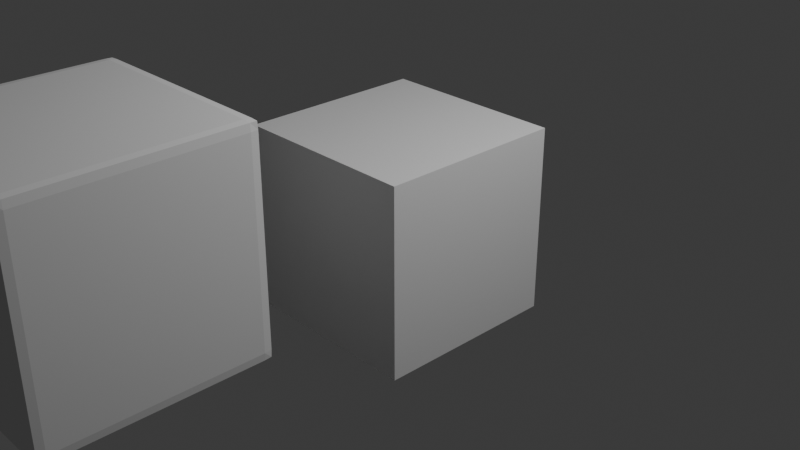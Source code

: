 # Source: blender_scene.blend  (saved by Blender 5.0.119; exported with 4.5.12 LTS)
import bpy
from mathutils import Matrix  # noqa: F401  (used for matrix-valued properties, if any)

bpy.ops.wm.read_factory_settings(use_empty=True)
scene = bpy.context.scene
scene.name = 'Scene'

# ---- collections
col_collection = bpy.data.collections.new('Collection'); scene.collection.children.link(col_collection)

# ---- materials (node trees are filled in below, after node groups)
mat_material = bpy.data.materials.new('Material')
mat_material.alpha_threshold = 0.0
mat_material.use_backface_culling_lightprobe_volume = False
mat_material.roughness = 0.5
mat_material.line_color = (0.0, 0.0, 0.0, 1.0)

# ---- node groups
ng_geometry_nodes = bpy.data.node_groups.new('Geometry Nodes', 'GeometryNodeTree')
_s = ng_geometry_nodes.interface.new_socket(name='Geometry', in_out='OUTPUT', socket_type='NodeSocketGeometry')
_s = ng_geometry_nodes.interface.new_socket(name='Geometry', in_out='INPUT', socket_type='NodeSocketGeometry')
ng_geometry_nodes.is_modifier = True
_N = ng_geometry_nodes.nodes; _L = ng_geometry_nodes.links
n0 = _N.new('NodeGroupInput'); n0.name = 'Group Input'; n0.location = (-340, 0)
n1 = _N.new('NodeGroupOutput'); n1.name = 'Group Output'; n1.location = (200, 0)
_L.new(n0.outputs[0], n1.inputs[0])
n1.is_active_output = True

# ---- material node trees
mat_material.use_nodes = True; mat_material.node_tree.nodes.clear()
_N = mat_material.node_tree.nodes; _L = mat_material.node_tree.links
n0 = _N.new('ShaderNodeOutputMaterial'); n0.name = 'Material Output'; n0.location = (200, 100)
n1 = _N.new('ShaderNodeBsdfPrincipled'); n1.name = 'Principled BSDF'; n1.location = (-200, 100)
_L.new(n1.outputs[0], n0.inputs[0])
n0.is_active_output = True

# ---- world
world_world = bpy.data.worlds.new('World'); scene.world = world_world
world_world.use_nodes = True; world_world.node_tree.nodes.clear()
_N = world_world.node_tree.nodes; _L = world_world.node_tree.links
n0 = _N.new('ShaderNodeOutputWorld'); n0.name = 'World Output'; n0.location = (200, 100)
n1 = _N.new('ShaderNodeBackground'); n1.name = 'Background'; n1.location = (-200, 100)
n1.inputs[0].default_value = (0.05088, 0.05088, 0.05088, 1.0)
_L.new(n1.outputs[0], n0.inputs[0])
n0.is_active_output = True
world_world.color = (0.05088, 0.05088, 0.05088)
world_world.sun_shadow_jitter_overblur = 0.0

# ---- cameras
cam_camera = bpy.data.cameras.new('Camera')
cam_camera.clip_end = 100.0
cam_camera.ortho_scale = 7.314

# ---- lights
light_light = bpy.data.lights.new('Light', 'POINT')
light_light.energy = 1000.0
light_light.shadow_soft_size = 0.1

# ---- meshes
me_cube = bpy.data.meshes.new('Cube')
me_cube.from_pydata([(1.0, 1.0, 1.0), (1.0, 1.0, -1.0), (1.0, -1.0, 1.0), (1.0, -1.0, -1.0), (-1.0, 1.0, 1.0), (-1.0, 1.0, -1.0), (-1.0, -1.0, 1.0), (-1.0, -1.0, -1.0)], [], [(0, 4, 6, 2), (3, 2, 6, 7), (7, 6, 4, 5), (5, 1, 3, 7), (1, 0, 2, 3), (5, 4, 0, 1)])
_uv = me_cube.uv_layers.new(name='UVMap')
_uv.uv.foreach_set('vector', [0.625, 0.5, 0.875, 0.5, 0.875, 0.75, 0.625, 0.75, 0.375, 0.75, 0.625, 0.75, 0.625, 1.0, 0.375, 1.0, 0.375, 0.0, 0.625, 0.0, 0.625, 0.25, 0.375, 0.25, 0.125, 0.5, 0.375, 0.5, 0.375, 0.75, 0.125, 0.75, 0.375, 0.5, 0.625, 0.5, 0.625, 0.75, 0.375, 0.75, 0.375, 0.25, 0.625, 0.25, 0.625, 0.5, 0.375, 0.5])
me_cube.materials.append(mat_material)
me_cube.use_mirror_vertex_groups = False
me_cube.update()
me_cube_001 = bpy.data.meshes.new('Cube.001')
me_cube_001.from_pydata([], [], [])
me_cube_001.update()
me_cube_002 = bpy.data.meshes.new('Cube.002')
me_cube_002.from_pydata([], [], [])
me_cube_002.update()
me_cube_003 = bpy.data.meshes.new('Cube.003')
me_cube_003.from_pydata([(-0.9893, -0.9893, -0.9893), (-0.992, -0.992, -0.9225), (-0.992, -0.992, -0.7995), (-0.992, -0.992, -0.6765), (-0.992, -0.992, -0.5535), (-0.992, -0.992, -0.4305), (-0.992, -0.992, -0.3075), (-0.992, -0.992, -0.1845), (-0.992, -0.992, -0.0615), (-0.992, -0.9225, -0.992), (-0.992, -0.7995, -0.992), (-0.992, -0.6765, -0.992), (-0.992, -0.5535, -0.992), (-0.992, -0.4305, -0.992), (-0.992, -0.3075, -0.992), (-0.992, -0.1845, -0.992), (-0.992, -0.0615, -0.992), (-1.0, -0.9225, -0.9225), (-1.0, -0.9225, -0.7995), (-1.0, -0.9225, -0.6765), (-1.0, -0.9225, -0.5535), (-1.0, -0.9225, -0.4305), (-1.0, -0.9225, -0.3075), (-1.0, -0.9225, -0.1845), (-1.0, -0.9225, -0.0615), (-1.0, -0.7995, -0.9225), (-1.0, -0.7995, -0.7995), (-1.0, -0.7995, -0.6765), (-1.0, -0.7995, -0.5535), (-1.0, -0.7995, -0.4305), (-1.0, -0.7995, -0.3075), (-1.0, -0.7995, -0.1845), (-1.0, -0.7995, -0.0615), (-1.0, -0.6765, -0.9225), (-1.0, -0.6765, -0.7995), (-1.0, -0.6765, -0.6765), (-1.0, -0.6765, -0.5535), (-1.0, -0.6765, -0.4305), (-1.0, -0.6765, -0.3075), (-1.0, -0.6765, -0.1845), (-1.0, -0.6765, -0.0615), (-1.0, -0.5535, -0.9225), (-1.0, -0.5535, -0.7995), (-1.0, -0.5535, -0.6765), (-1.0, -0.5535, -0.5535), (-1.0, -0.5535, -0.4305), (-1.0, -0.5535, -0.3075), (-1.0, -0.5535, -0.1845), (-1.0, -0.5535, -0.0615), (-1.0, -0.4305, -0.9225), (-1.0, -0.4305, -0.7995), (-1.0, -0.4305, -0.6765), (-1.0, -0.4305, -0.5535), (-1.0, -0.4305, -0.4305), (-1.0, -0.4305, -0.3075), (-1.0, -0.4305, -0.1845), (-1.0, -0.4305, -0.0615), (-1.0, -0.3075, -0.9225), (-1.0, -0.3075, -0.7995), (-1.0, -0.3075, -0.6765), (-1.0, -0.3075, -0.5535), (-1.0, -0.3075, -0.4305), (-1.0, -0.3075, -0.3075), (-1.0, -0.3075, -0.1845), (-1.0, -0.3075, -0.0615), (-1.0, -0.1845, -0.9225), (-1.0, -0.1845, -0.7995), (-1.0, -0.1845, -0.6765), (-1.0, -0.1845, -0.5535), (-1.0, -0.1845, -0.4305), (-1.0, -0.1845, -0.3075), (-1.0, -0.1845, -0.1845), (-1.0, -0.1845, -0.0615), (-1.0, -0.0615, -0.9225), (-1.0, -0.0615, -0.7995), (-1.0, -0.0615, -0.6765), (-1.0, -0.0615, -0.5535), (-1.0, -0.0615, -0.4305), (-1.0, -0.0615, -0.3075), (-1.0, -0.0615, -0.1845), (-1.0, -0.0615, -0.0615), (-0.9225, -0.992, -0.992), (-0.7995, -0.992, -0.992), (-0.6765, -0.992, -0.992), (-0.5535, -0.992, -0.992), (-0.4305, -0.992, -0.992), (-0.3075, -0.992, -0.992), (-0.1845, -0.992, -0.992), (-0.0615, -0.992, -0.992), (-0.9225, -1.0, -0.9225), (-0.9225, -1.0, -0.7995), (-0.9225, -1.0, -0.6765), (-0.9225, -1.0, -0.5535), (-0.9225, -1.0, -0.4305), (-0.9225, -1.0, -0.3075), (-0.9225, -1.0, -0.1845), (-0.9225, -1.0, -0.0615), (-0.7995, -1.0, -0.9225), (-0.7995, -1.0, -0.7995), (-0.7995, -1.0, -0.6765), (-0.7995, -1.0, -0.5535), (-0.7995, -1.0, -0.4305), (-0.7995, -1.0, -0.3075), (-0.7995, -1.0, -0.1845), (-0.7995, -1.0, -0.0615), (-0.6765, -1.0, -0.9225), (-0.6765, -1.0, -0.7995), (-0.6765, -1.0, -0.6765), (-0.6765, -1.0, -0.5535), (-0.6765, -1.0, -0.4305), (-0.6765, -1.0, -0.3075), (-0.6765, -1.0, -0.1845), (-0.6765, -1.0, -0.0615), (-0.5535, -1.0, -0.9225), (-0.5535, -1.0, -0.7995), (-0.5535, -1.0, -0.6765), (-0.5535, -1.0, -0.5535), (-0.5535, -1.0, -0.4305), (-0.5535, -1.0, -0.3075), (-0.5535, -1.0, -0.1845), (-0.5535, -1.0, -0.0615), (-0.4305, -1.0, -0.9225), (-0.4305, -1.0, -0.7995), (-0.4305, -1.0, -0.6765), (-0.4305, -1.0, -0.5535), (-0.4305, -1.0, -0.4305), (-0.4305, -1.0, -0.3075), (-0.4305, -1.0, -0.1845), (-0.4305, -1.0, -0.0615), (-0.3075, -1.0, -0.9225), (-0.3075, -1.0, -0.7995), (-0.3075, -1.0, -0.6765), (-0.3075, -1.0, -0.5535), (-0.3075, -1.0, -0.4305), (-0.3075, -1.0, -0.3075), (-0.3075, -1.0, -0.1845), (-0.3075, -1.0, -0.0615), (-0.1845, -1.0, -0.9225), (-0.1845, -1.0, -0.7995), (-0.1845, -1.0, -0.6765), (-0.1845, -1.0, -0.5535), (-0.1845, -1.0, -0.4305), (-0.1845, -1.0, -0.3075), (-0.1845, -1.0, -0.1845), (-0.1845, -1.0, -0.0615), (-0.0615, -1.0, -0.9225), (-0.0615, -1.0, -0.7995), (-0.0615, -1.0, -0.6765), (-0.0615, -1.0, -0.5535), (-0.0615, -1.0, -0.4305), (-0.0615, -1.0, -0.3075), (-0.0615, -1.0, -0.1845), (-0.0615, -1.0, -0.0615), (-0.9225, -0.9225, -1.0), (-0.9225, -0.7995, -1.0), (-0.9225, -0.6765, -1.0), (-0.9225, -0.5535, -1.0), (-0.9225, -0.4305, -1.0), (-0.9225, -0.3075, -1.0), (-0.9225, -0.1845, -1.0), (-0.9225, -0.0615, -1.0), (-0.7995, -0.9225, -1.0), (-0.7995, -0.7995, -1.0), (-0.7995, -0.6765, -1.0), (-0.7995, -0.5535, -1.0), (-0.7995, -0.4305, -1.0), (-0.7995, -0.3075, -1.0), (-0.7995, -0.1845, -1.0), (-0.7995, -0.0615, -1.0), (-0.6765, -0.9225, -1.0), (-0.6765, -0.7995, -1.0), (-0.6765, -0.6765, -1.0), (-0.6765, -0.5535, -1.0), (-0.6765, -0.4305, -1.0), (-0.6765, -0.3075, -1.0), (-0.6765, -0.1845, -1.0), (-0.6765, -0.0615, -1.0), (-0.5535, -0.9225, -1.0), (-0.5535, -0.7995, -1.0), (-0.5535, -0.6765, -1.0), (-0.5535, -0.5535, -1.0), (-0.5535, -0.4305, -1.0), (-0.5535, -0.3075, -1.0), (-0.5535, -0.1845, -1.0), (-0.5535, -0.0615, -1.0), (-0.4305, -0.9225, -1.0), (-0.4305, -0.7995, -1.0), (-0.4305, -0.6765, -1.0), (-0.4305, -0.5535, -1.0), (-0.4305, -0.4305, -1.0), (-0.4305, -0.3075, -1.0), (-0.4305, -0.1845, -1.0), (-0.4305, -0.0615, -1.0), (-0.3075, -0.9225, -1.0), (-0.3075, -0.7995, -1.0), (-0.3075, -0.6765, -1.0), (-0.3075, -0.5535, -1.0), (-0.3075, -0.4305, -1.0), (-0.3075, -0.3075, -1.0), (-0.3075, -0.1845, -1.0), (-0.3075, -0.0615, -1.0), (-0.1845, -0.9225, -1.0), (-0.1845, -0.7995, -1.0), (-0.1845, -0.6765, -1.0), (-0.1845, -0.5535, -1.0), (-0.1845, -0.4305, -1.0), (-0.1845, -0.3075, -1.0), (-0.1845, -0.1845, -1.0), (-0.1845, -0.0615, -1.0), (-0.0615, -0.9225, -1.0), (-0.0615, -0.7995, -1.0), (-0.0615, -0.6765, -1.0), (-0.0615, -0.5535, -1.0), (-0.0615, -0.4305, -1.0), (-0.0615, -0.3075, -1.0), (-0.0615, -0.1845, -1.0), (-0.0615, -0.0615, -1.0), (-0.992, -0.992, 0.0615), (-0.992, -0.992, 0.1845), (-0.992, -0.992, 0.3075), (-0.992, -0.992, 0.4305), (-0.992, -0.992, 0.5535), (-0.992, -0.992, 0.6765), (-0.992, -0.992, 0.7995), (-0.992, -0.992, 0.9225), (-0.9893, -0.9893, 0.9893), (-1.0, -0.9225, 0.0615), (-1.0, -0.9225, 0.1845), (-1.0, -0.9225, 0.3075), (-1.0, -0.9225, 0.4305), (-1.0, -0.9225, 0.5535), (-1.0, -0.9225, 0.6765), (-1.0, -0.9225, 0.7995), (-1.0, -0.9225, 0.9225), (-1.0, -0.7995, 0.0615), (-1.0, -0.7995, 0.1845), (-1.0, -0.7995, 0.3075), (-1.0, -0.7995, 0.4305), (-1.0, -0.7995, 0.5535), (-1.0, -0.7995, 0.6765), (-1.0, -0.7995, 0.7995), (-1.0, -0.7995, 0.9225), (-1.0, -0.6765, 0.0615), (-1.0, -0.6765, 0.1845), (-1.0, -0.6765, 0.3075), (-1.0, -0.6765, 0.4305), (-1.0, -0.6765, 0.5535), (-1.0, -0.6765, 0.6765), (-1.0, -0.6765, 0.7995), (-1.0, -0.6765, 0.9225), (-1.0, -0.5535, 0.0615), (-1.0, -0.5535, 0.1845), (-1.0, -0.5535, 0.3075), (-1.0, -0.5535, 0.4305), (-1.0, -0.5535, 0.5535), (-1.0, -0.5535, 0.6765), (-1.0, -0.5535, 0.7995), (-1.0, -0.5535, 0.9225), (-1.0, -0.4305, 0.0615), (-1.0, -0.4305, 0.1845), (-1.0, -0.4305, 0.3075), (-1.0, -0.4305, 0.4305), (-1.0, -0.4305, 0.5535), (-1.0, -0.4305, 0.6765), (-1.0, -0.4305, 0.7995), (-1.0, -0.4305, 0.9225), (-1.0, -0.3075, 0.0615), (-1.0, -0.3075, 0.1845), (-1.0, -0.3075, 0.3075), (-1.0, -0.3075, 0.4305), (-1.0, -0.3075, 0.5535), (-1.0, -0.3075, 0.6765), (-1.0, -0.3075, 0.7995), (-1.0, -0.3075, 0.9225), (-1.0, -0.1845, 0.0615), (-1.0, -0.1845, 0.1845), (-1.0, -0.1845, 0.3075), (-1.0, -0.1845, 0.4305), (-1.0, -0.1845, 0.5535), (-1.0, -0.1845, 0.6765), (-1.0, -0.1845, 0.7995), (-1.0, -0.1845, 0.9225), (-1.0, -0.0615, 0.0615), (-1.0, -0.0615, 0.1845), (-1.0, -0.0615, 0.3075), (-1.0, -0.0615, 0.4305), (-1.0, -0.0615, 0.5535), (-1.0, -0.0615, 0.6765), (-1.0, -0.0615, 0.7995), (-1.0, -0.0615, 0.9225), (-0.992, -0.9225, 0.992), (-0.992, -0.7995, 0.992), (-0.992, -0.6765, 0.992), (-0.992, -0.5535, 0.992), (-0.992, -0.4305, 0.992), (-0.992, -0.3075, 0.992), (-0.992, -0.1845, 0.992), (-0.992, -0.0615, 0.992), (-0.9225, -1.0, 0.0615), (-0.9225, -1.0, 0.1845), (-0.9225, -1.0, 0.3075), (-0.9225, -1.0, 0.4305), (-0.9225, -1.0, 0.5535), (-0.9225, -1.0, 0.6765), (-0.9225, -1.0, 0.7995), (-0.9225, -1.0, 0.9225), (-0.7995, -1.0, 0.0615), (-0.7995, -1.0, 0.1845), (-0.7995, -1.0, 0.3075), (-0.7995, -1.0, 0.4305), (-0.7995, -1.0, 0.5535), (-0.7995, -1.0, 0.6765), (-0.7995, -1.0, 0.7995), (-0.7995, -1.0, 0.9225), (-0.6765, -1.0, 0.0615), (-0.6765, -1.0, 0.1845), (-0.6765, -1.0, 0.3075), (-0.6765, -1.0, 0.4305), (-0.6765, -1.0, 0.5535), (-0.6765, -1.0, 0.6765), (-0.6765, -1.0, 0.7995), (-0.6765, -1.0, 0.9225), (-0.5535, -1.0, 0.0615), (-0.5535, -1.0, 0.1845), (-0.5535, -1.0, 0.3075), (-0.5535, -1.0, 0.4305), (-0.5535, -1.0, 0.5535), (-0.5535, -1.0, 0.6765), (-0.5535, -1.0, 0.7995), (-0.5535, -1.0, 0.9225), (-0.4305, -1.0, 0.0615), (-0.4305, -1.0, 0.1845), (-0.4305, -1.0, 0.3075), (-0.4305, -1.0, 0.4305), (-0.4305, -1.0, 0.5535), (-0.4305, -1.0, 0.6765), (-0.4305, -1.0, 0.7995), (-0.4305, -1.0, 0.9225), (-0.3075, -1.0, 0.0615), (-0.3075, -1.0, 0.1845), (-0.3075, -1.0, 0.3075), (-0.3075, -1.0, 0.4305), (-0.3075, -1.0, 0.5535), (-0.3075, -1.0, 0.6765), (-0.3075, -1.0, 0.7995), (-0.3075, -1.0, 0.9225), (-0.1845, -1.0, 0.0615), (-0.1845, -1.0, 0.1845), (-0.1845, -1.0, 0.3075), (-0.1845, -1.0, 0.4305), (-0.1845, -1.0, 0.5535), (-0.1845, -1.0, 0.6765), (-0.1845, -1.0, 0.7995), (-0.1845, -1.0, 0.9225), (-0.0615, -1.0, 0.0615), (-0.0615, -1.0, 0.1845), (-0.0615, -1.0, 0.3075), (-0.0615, -1.0, 0.4305), (-0.0615, -1.0, 0.5535), (-0.0615, -1.0, 0.6765), (-0.0615, -1.0, 0.7995), (-0.0615, -1.0, 0.9225), (-0.9225, -0.992, 0.992), (-0.7995, -0.992, 0.992), (-0.6765, -0.992, 0.992), (-0.5535, -0.992, 0.992), (-0.4305, -0.992, 0.992), (-0.3075, -0.992, 0.992), (-0.1845, -0.992, 0.992), (-0.0615, -0.992, 0.992), (-0.9225, -0.9225, 1.0), (-0.9225, -0.7995, 1.0), (-0.9225, -0.6765, 1.0), (-0.9225, -0.5535, 1.0), (-0.9225, -0.4305, 1.0), (-0.9225, -0.3075, 1.0), (-0.9225, -0.1845, 1.0), (-0.9225, -0.0615, 1.0), (-0.7995, -0.9225, 1.0), (-0.7995, -0.7995, 1.0), (-0.7995, -0.6765, 1.0), (-0.7995, -0.5535, 1.0), (-0.7995, -0.4305, 1.0), (-0.7995, -0.3075, 1.0), (-0.7995, -0.1845, 1.0), (-0.7995, -0.0615, 1.0), (-0.6765, -0.9225, 1.0), (-0.6765, -0.7995, 1.0), (-0.6765, -0.6765, 1.0), (-0.6765, -0.5535, 1.0), (-0.6765, -0.4305, 1.0), (-0.6765, -0.3075, 1.0), (-0.6765, -0.1845, 1.0), (-0.6765, -0.0615, 1.0), (-0.5535, -0.9225, 1.0), (-0.5535, -0.7995, 1.0), (-0.5535, -0.6765, 1.0), (-0.5535, -0.5535, 1.0), (-0.5535, -0.4305, 1.0), (-0.5535, -0.3075, 1.0), (-0.5535, -0.1845, 1.0), (-0.5535, -0.0615, 1.0), (-0.4305, -0.9225, 1.0), (-0.4305, -0.7995, 1.0), (-0.4305, -0.6765, 1.0), (-0.4305, -0.5535, 1.0), (-0.4305, -0.4305, 1.0), (-0.4305, -0.3075, 1.0), (-0.4305, -0.1845, 1.0), (-0.4305, -0.0615, 1.0), (-0.3075, -0.9225, 1.0), (-0.3075, -0.7995, 1.0), (-0.3075, -0.6765, 1.0), (-0.3075, -0.5535, 1.0), (-0.3075, -0.4305, 1.0), (-0.3075, -0.3075, 1.0), (-0.3075, -0.1845, 1.0), (-0.3075, -0.0615, 1.0), (-0.1845, -0.9225, 1.0), (-0.1845, -0.7995, 1.0), (-0.1845, -0.6765, 1.0), (-0.1845, -0.5535, 1.0), (-0.1845, -0.4305, 1.0), (-0.1845, -0.3075, 1.0), (-0.1845, -0.1845, 1.0), (-0.1845, -0.0615, 1.0), (-0.0615, -0.9225, 1.0), (-0.0615, -0.7995, 1.0), (-0.0615, -0.6765, 1.0), (-0.0615, -0.5535, 1.0), (-0.0615, -0.4305, 1.0), (-0.0615, -0.3075, 1.0), (-0.0615, -0.1845, 1.0), (-0.0615, -0.0615, 1.0), (-0.992, 0.0615, -0.992), (-0.992, 0.1845, -0.992), (-0.992, 0.3075, -0.992), (-0.992, 0.4305, -0.992), (-0.992, 0.5535, -0.992), (-0.992, 0.6765, -0.992), (-0.992, 0.7995, -0.992), (-0.992, 0.9225, -0.992), (-1.0, 0.0615, -0.9225), (-1.0, 0.0615, -0.7995), (-1.0, 0.0615, -0.6765), (-1.0, 0.0615, -0.5535), (-1.0, 0.0615, -0.4305), (-1.0, 0.0615, -0.3075), (-1.0, 0.0615, -0.1845), (-1.0, 0.0615, -0.0615), (-1.0, 0.1845, -0.9225), (-1.0, 0.1845, -0.7995), (-1.0, 0.1845, -0.6765), (-1.0, 0.1845, -0.5535), (-1.0, 0.1845, -0.4305), (-1.0, 0.1845, -0.3075), (-1.0, 0.1845, -0.1845), (-1.0, 0.1845, -0.0615), (-1.0, 0.3075, -0.9225), (-1.0, 0.3075, -0.7995), (-1.0, 0.3075, -0.6765), (-1.0, 0.3075, -0.5535), (-1.0, 0.3075, -0.4305), (-1.0, 0.3075, -0.3075), (-1.0, 0.3075, -0.1845), (-1.0, 0.3075, -0.0615), (-1.0, 0.4305, -0.9225), (-1.0, 0.4305, -0.7995), (-1.0, 0.4305, -0.6765), (-1.0, 0.4305, -0.5535), (-1.0, 0.4305, -0.4305), (-1.0, 0.4305, -0.3075), (-1.0, 0.4305, -0.1845), (-1.0, 0.4305, -0.0615), (-1.0, 0.5535, -0.9225), (-1.0, 0.5535, -0.7995), (-1.0, 0.5535, -0.6765), (-1.0, 0.5535, -0.5535), (-1.0, 0.5535, -0.4305), (-1.0, 0.5535, -0.3075), (-1.0, 0.5535, -0.1845), (-1.0, 0.5535, -0.0615), (-1.0, 0.6765, -0.9225), (-1.0, 0.6765, -0.7995), (-1.0, 0.6765, -0.6765), (-1.0, 0.6765, -0.5535), (-1.0, 0.6765, -0.4305), (-1.0, 0.6765, -0.3075), (-1.0, 0.6765, -0.1845), (-1.0, 0.6765, -0.0615), (-1.0, 0.7995, -0.9225), (-1.0, 0.7995, -0.7995), (-1.0, 0.7995, -0.6765), (-1.0, 0.7995, -0.5535), (-1.0, 0.7995, -0.4305), (-1.0, 0.7995, -0.3075), (-1.0, 0.7995, -0.1845), (-1.0, 0.7995, -0.0615), (-1.0, 0.9225, -0.9225), (-1.0, 0.9225, -0.7995), (-1.0, 0.9225, -0.6765), (-1.0, 0.9225, -0.5535), (-1.0, 0.9225, -0.4305), (-1.0, 0.9225, -0.3075), (-1.0, 0.9225, -0.1845), (-1.0, 0.9225, -0.0615), (-0.9893, 0.9893, -0.9893), (-0.992, 0.992, -0.9225), (-0.992, 0.992, -0.7995), (-0.992, 0.992, -0.6765), (-0.992, 0.992, -0.5535), (-0.992, 0.992, -0.4305), (-0.992, 0.992, -0.3075), (-0.992, 0.992, -0.1845), (-0.992, 0.992, -0.0615), (-0.9225, 0.0615, -1.0), (-0.9225, 0.1845, -1.0), (-0.9225, 0.3075, -1.0), (-0.9225, 0.4305, -1.0), (-0.9225, 0.5535, -1.0), (-0.9225, 0.6765, -1.0), (-0.9225, 0.7995, -1.0), (-0.9225, 0.9225, -1.0), (-0.7995, 0.0615, -1.0), (-0.7995, 0.1845, -1.0), (-0.7995, 0.3075, -1.0), (-0.7995, 0.4305, -1.0), (-0.7995, 0.5535, -1.0), (-0.7995, 0.6765, -1.0), (-0.7995, 0.7995, -1.0), (-0.7995, 0.9225, -1.0), (-0.6765, 0.0615, -1.0), (-0.6765, 0.1845, -1.0), (-0.6765, 0.3075, -1.0), (-0.6765, 0.4305, -1.0), (-0.6765, 0.5535, -1.0), (-0.6765, 0.6765, -1.0), (-0.6765, 0.7995, -1.0), (-0.6765, 0.9225, -1.0), (-0.5535, 0.0615, -1.0), (-0.5535, 0.1845, -1.0), (-0.5535, 0.3075, -1.0), (-0.5535, 0.4305, -1.0), (-0.5535, 0.5535, -1.0), (-0.5535, 0.6765, -1.0), (-0.5535, 0.7995, -1.0), (-0.5535, 0.9225, -1.0), (-0.4305, 0.0615, -1.0), (-0.4305, 0.1845, -1.0), (-0.4305, 0.3075, -1.0), (-0.4305, 0.4305, -1.0), (-0.4305, 0.5535, -1.0), (-0.4305, 0.6765, -1.0), (-0.4305, 0.7995, -1.0), (-0.4305, 0.9225, -1.0), (-0.3075, 0.0615, -1.0), (-0.3075, 0.1845, -1.0), (-0.3075, 0.3075, -1.0), (-0.3075, 0.4305, -1.0), (-0.3075, 0.5535, -1.0), (-0.3075, 0.6765, -1.0), (-0.3075, 0.7995, -1.0), (-0.3075, 0.9225, -1.0), (-0.1845, 0.0615, -1.0), (-0.1845, 0.1845, -1.0), (-0.1845, 0.3075, -1.0), (-0.1845, 0.4305, -1.0), (-0.1845, 0.5535, -1.0), (-0.1845, 0.6765, -1.0), (-0.1845, 0.7995, -1.0), (-0.1845, 0.9225, -1.0), (-0.0615, 0.0615, -1.0), (-0.0615, 0.1845, -1.0), (-0.0615, 0.3075, -1.0), (-0.0615, 0.4305, -1.0), (-0.0615, 0.5535, -1.0), (-0.0615, 0.6765, -1.0), (-0.0615, 0.7995, -1.0), (-0.0615, 0.9225, -1.0), (-0.9225, 0.992, -0.992), (-0.7995, 0.992, -0.992), (-0.6765, 0.992, -0.992), (-0.5535, 0.992, -0.992), (-0.4305, 0.992, -0.992), (-0.3075, 0.992, -0.992), (-0.1845, 0.992, -0.992), (-0.0615, 0.992, -0.992), (-0.9225, 1.0, -0.9225), (-0.9225, 1.0, -0.7995), (-0.9225, 1.0, -0.6765), (-0.9225, 1.0, -0.5535), (-0.9225, 1.0, -0.4305), (-0.9225, 1.0, -0.3075), (-0.9225, 1.0, -0.1845), (-0.9225, 1.0, -0.0615), (-0.7995, 1.0, -0.9225), (-0.7995, 1.0, -0.7995), (-0.7995, 1.0, -0.6765), (-0.7995, 1.0, -0.5535), (-0.7995, 1.0, -0.4305), (-0.7995, 1.0, -0.3075), (-0.7995, 1.0, -0.1845), (-0.7995, 1.0, -0.0615), (-0.6765, 1.0, -0.9225), (-0.6765, 1.0, -0.7995), (-0.6765, 1.0, -0.6765), (-0.6765, 1.0, -0.5535), (-0.6765, 1.0, -0.4305), (-0.6765, 1.0, -0.3075), (-0.6765, 1.0, -0.1845), (-0.6765, 1.0, -0.0615), (-0.5535, 1.0, -0.9225), (-0.5535, 1.0, -0.7995), (-0.5535, 1.0, -0.6765), (-0.5535, 1.0, -0.5535), (-0.5535, 1.0, -0.4305), (-0.5535, 1.0, -0.3075), (-0.5535, 1.0, -0.1845), (-0.5535, 1.0, -0.0615), (-0.4305, 1.0, -0.9225), (-0.4305, 1.0, -0.7995), (-0.4305, 1.0, -0.6765), (-0.4305, 1.0, -0.5535), (-0.4305, 1.0, -0.4305), (-0.4305, 1.0, -0.3075), (-0.4305, 1.0, -0.1845), (-0.4305, 1.0, -0.0615), (-0.3075, 1.0, -0.9225), (-0.3075, 1.0, -0.7995), (-0.3075, 1.0, -0.6765), (-0.3075, 1.0, -0.5535), (-0.3075, 1.0, -0.4305), (-0.3075, 1.0, -0.3075), (-0.3075, 1.0, -0.1845), (-0.3075, 1.0, -0.0615), (-0.1845, 1.0, -0.9225), (-0.1845, 1.0, -0.7995), (-0.1845, 1.0, -0.6765), (-0.1845, 1.0, -0.5535), (-0.1845, 1.0, -0.4305), (-0.1845, 1.0, -0.3075), (-0.1845, 1.0, -0.1845), (-0.1845, 1.0, -0.0615), (-0.0615, 1.0, -0.9225), (-0.0615, 1.0, -0.7995), (-0.0615, 1.0, -0.6765), (-0.0615, 1.0, -0.5535), (-0.0615, 1.0, -0.4305), (-0.0615, 1.0, -0.3075), (-0.0615, 1.0, -0.1845), (-0.0615, 1.0, -0.0615), (-1.0, 0.0615, 0.0615), (-1.0, 0.0615, 0.1845), (-1.0, 0.0615, 0.3075), (-1.0, 0.0615, 0.4305), (-1.0, 0.0615, 0.5535), (-1.0, 0.0615, 0.6765), (-1.0, 0.0615, 0.7995), (-1.0, 0.0615, 0.9225), (-1.0, 0.1845, 0.0615), (-1.0, 0.1845, 0.1845), (-1.0, 0.1845, 0.3075), (-1.0, 0.1845, 0.4305), (-1.0, 0.1845, 0.5535), (-1.0, 0.1845, 0.6765), (-1.0, 0.1845, 0.7995), (-1.0, 0.1845, 0.9225), (-1.0, 0.3075, 0.0615), (-1.0, 0.3075, 0.1845), (-1.0, 0.3075, 0.3075), (-1.0, 0.3075, 0.4305), (-1.0, 0.3075, 0.5535), (-1.0, 0.3075, 0.6765), (-1.0, 0.3075, 0.7995), (-1.0, 0.3075, 0.9225), (-1.0, 0.4305, 0.0615), (-1.0, 0.4305, 0.1845), (-1.0, 0.4305, 0.3075), (-1.0, 0.4305, 0.4305), (-1.0, 0.4305, 0.5535), (-1.0, 0.4305, 0.6765), (-1.0, 0.4305, 0.7995), (-1.0, 0.4305, 0.9225), (-1.0, 0.5535, 0.0615), (-1.0, 0.5535, 0.1845), (-1.0, 0.5535, 0.3075), (-1.0, 0.5535, 0.4305), (-1.0, 0.5535, 0.5535), (-1.0, 0.5535, 0.6765), (-1.0, 0.5535, 0.7995), (-1.0, 0.5535, 0.9225), (-1.0, 0.6765, 0.0615), (-1.0, 0.6765, 0.1845), (-1.0, 0.6765, 0.3075), (-1.0, 0.6765, 0.4305), (-1.0, 0.6765, 0.5535), (-1.0, 0.6765, 0.6765), (-1.0, 0.6765, 0.7995), (-1.0, 0.6765, 0.9225), (-1.0, 0.7995, 0.0615), (-1.0, 0.7995, 0.1845), (-1.0, 0.7995, 0.3075), (-1.0, 0.7995, 0.4305), (-1.0, 0.7995, 0.5535), (-1.0, 0.7995, 0.6765), (-1.0, 0.7995, 0.7995), (-1.0, 0.7995, 0.9225), (-1.0, 0.9225, 0.0615), (-1.0, 0.9225, 0.1845), (-1.0, 0.9225, 0.3075), (-1.0, 0.9225, 0.4305), (-1.0, 0.9225, 0.5535), (-1.0, 0.9225, 0.6765), (-1.0, 0.9225, 0.7995), (-1.0, 0.9225, 0.9225), (-0.992, 0.0615, 0.992), (-0.992, 0.1845, 0.992), (-0.992, 0.3075, 0.992), (-0.992, 0.4305, 0.992), (-0.992, 0.5535, 0.992), (-0.992, 0.6765, 0.992), (-0.992, 0.7995, 0.992), (-0.992, 0.9225, 0.992), (-0.992, 0.992, 0.0615), (-0.992, 0.992, 0.1845), (-0.992, 0.992, 0.3075), (-0.992, 0.992, 0.4305), (-0.992, 0.992, 0.5535), (-0.992, 0.992, 0.6765), (-0.992, 0.992, 0.7995), (-0.992, 0.992, 0.9225), (-0.9893, 0.9893, 0.9893), (-0.9225, 0.0615, 1.0), (-0.9225, 0.1845, 1.0), (-0.9225, 0.3075, 1.0), (-0.9225, 0.4305, 1.0), (-0.9225, 0.5535, 1.0), (-0.9225, 0.6765, 1.0), (-0.9225, 0.7995, 1.0), (-0.9225, 0.9225, 1.0), (-0.7995, 0.0615, 1.0), (-0.7995, 0.1845, 1.0), (-0.7995, 0.3075, 1.0), (-0.7995, 0.4305, 1.0), (-0.7995, 0.5535, 1.0), (-0.7995, 0.6765, 1.0), (-0.7995, 0.7995, 1.0), (-0.7995, 0.9225, 1.0), (-0.6765, 0.0615, 1.0), (-0.6765, 0.1845, 1.0), (-0.6765, 0.3075, 1.0), (-0.6765, 0.4305, 1.0), (-0.6765, 0.5535, 1.0), (-0.6765, 0.6765, 1.0), (-0.6765, 0.7995, 1.0), (-0.6765, 0.9225, 1.0), (-0.5535, 0.0615, 1.0), (-0.5535, 0.1845, 1.0), (-0.5535, 0.3075, 1.0), (-0.5535, 0.4305, 1.0), (-0.5535, 0.5535, 1.0), (-0.5535, 0.6765, 1.0), (-0.5535, 0.7995, 1.0), (-0.5535, 0.9225, 1.0), (-0.4305, 0.0615, 1.0), (-0.4305, 0.1845, 1.0), (-0.4305, 0.3075, 1.0), (-0.4305, 0.4305, 1.0), (-0.4305, 0.5535, 1.0), (-0.4305, 0.6765, 1.0), (-0.4305, 0.7995, 1.0), (-0.4305, 0.9225, 1.0), (-0.3075, 0.0615, 1.0), (-0.3075, 0.1845, 1.0), (-0.3075, 0.3075, 1.0), (-0.3075, 0.4305, 1.0), (-0.3075, 0.5535, 1.0), (-0.3075, 0.6765, 1.0), (-0.3075, 0.7995, 1.0), (-0.3075, 0.9225, 1.0), (-0.1845, 0.0615, 1.0), (-0.1845, 0.1845, 1.0), (-0.1845, 0.3075, 1.0), (-0.1845, 0.4305, 1.0), (-0.1845, 0.5535, 1.0), (-0.1845, 0.6765, 1.0), (-0.1845, 0.7995, 1.0), (-0.1845, 0.9225, 1.0), (-0.0615, 0.0615, 1.0), (-0.0615, 0.1845, 1.0), (-0.0615, 0.3075, 1.0), (-0.0615, 0.4305, 1.0), (-0.0615, 0.5535, 1.0), (-0.0615, 0.6765, 1.0), (-0.0615, 0.7995, 1.0), (-0.0615, 0.9225, 1.0), (-0.9225, 1.0, 0.0615), (-0.9225, 1.0, 0.1845), (-0.9225, 1.0, 0.3075), (-0.9225, 1.0, 0.4305), (-0.9225, 1.0, 0.5535), (-0.9225, 1.0, 0.6765), (-0.9225, 1.0, 0.7995), (-0.9225, 1.0, 0.9225), (-0.7995, 1.0, 0.0615), (-0.7995, 1.0, 0.1845), (-0.7995, 1.0, 0.3075), (-0.7995, 1.0, 0.4305), (-0.7995, 1.0, 0.5535), (-0.7995, 1.0, 0.6765), (-0.7995, 1.0, 0.7995), (-0.7995, 1.0, 0.9225), (-0.6765, 1.0, 0.0615), (-0.6765, 1.0, 0.1845), (-0.6765, 1.0, 0.3075), (-0.6765, 1.0, 0.4305), (-0.6765, 1.0, 0.5535), (-0.6765, 1.0, 0.6765), (-0.6765, 1.0, 0.7995), (-0.6765, 1.0, 0.9225), (-0.5535, 1.0, 0.0615), (-0.5535, 1.0, 0.1845), (-0.5535, 1.0, 0.3075), (-0.5535, 1.0, 0.4305), (-0.5535, 1.0, 0.5535), (-0.5535, 1.0, 0.6765), (-0.5535, 1.0, 0.7995), (-0.5535, 1.0, 0.9225), (-0.4305, 1.0, 0.0615), (-0.4305, 1.0, 0.1845), (-0.4305, 1.0, 0.3075), (-0.4305, 1.0, 0.4305), (-0.4305, 1.0, 0.5535), (-0.4305, 1.0, 0.6765), (-0.4305, 1.0, 0.7995), (-0.4305, 1.0, 0.9225), (-0.3075, 1.0, 0.0615), (-0.3075, 1.0, 0.1845), (-0.3075, 1.0, 0.3075), (-0.3075, 1.0, 0.4305), (-0.3075, 1.0, 0.5535), (-0.3075, 1.0, 0.6765), (-0.3075, 1.0, 0.7995), (-0.3075, 1.0, 0.9225), (-0.1845, 1.0, 0.0615), (-0.1845, 1.0, 0.1845), (-0.1845, 1.0, 0.3075), (-0.1845, 1.0, 0.4305), (-0.1845, 1.0, 0.5535), (-0.1845, 1.0, 0.6765), (-0.1845, 1.0, 0.7995), (-0.1845, 1.0, 0.9225), (-0.0615, 1.0, 0.0615), (-0.0615, 1.0, 0.1845), (-0.0615, 1.0, 0.3075), (-0.0615, 1.0, 0.4305), (-0.0615, 1.0, 0.5535), (-0.0615, 1.0, 0.6765), (-0.0615, 1.0, 0.7995), (-0.0615, 1.0, 0.9225), (-0.9225, 0.992, 0.992), (-0.7995, 0.992, 0.992), (-0.6765, 0.992, 0.992), (-0.5535, 0.992, 0.992), (-0.4305, 0.992, 0.992), (-0.3075, 0.992, 0.992), (-0.1845, 0.992, 0.992), (-0.0615, 0.992, 0.992), (0.0615, -0.992, -0.992), (0.1845, -0.992, -0.992), (0.3075, -0.992, -0.992), (0.4305, -0.992, -0.992), (0.5535, -0.992, -0.992), (0.6765, -0.992, -0.992), (0.7995, -0.992, -0.992), (0.9225, -0.992, -0.992), (0.0615, -1.0, -0.9225), (0.0615, -1.0, -0.7995), (0.0615, -1.0, -0.6765), (0.0615, -1.0, -0.5535), (0.0615, -1.0, -0.4305), (0.0615, -1.0, -0.3075), (0.0615, -1.0, -0.1845), (0.0615, -1.0, -0.0615), (0.1845, -1.0, -0.9225), (0.1845, -1.0, -0.7995), (0.1845, -1.0, -0.6765), (0.1845, -1.0, -0.5535), (0.1845, -1.0, -0.4305), (0.1845, -1.0, -0.3075), (0.1845, -1.0, -0.1845), (0.1845, -1.0, -0.0615), (0.3075, -1.0, -0.9225), (0.3075, -1.0, -0.7995), (0.3075, -1.0, -0.6765), (0.3075, -1.0, -0.5535), (0.3075, -1.0, -0.4305), (0.3075, -1.0, -0.3075), (0.3075, -1.0, -0.1845), (0.3075, -1.0, -0.0615), (0.4305, -1.0, -0.9225), (0.4305, -1.0, -0.7995), (0.4305, -1.0, -0.6765), (0.4305, -1.0, -0.5535), (0.4305, -1.0, -0.4305), (0.4305, -1.0, -0.3075), (0.4305, -1.0, -0.1845), (0.4305, -1.0, -0.0615), (0.5535, -1.0, -0.9225), (0.5535, -1.0, -0.7995), (0.5535, -1.0, -0.6765), (0.5535, -1.0, -0.5535), (0.5535, -1.0, -0.4305), (0.5535, -1.0, -0.3075), (0.5535, -1.0, -0.1845), (0.5535, -1.0, -0.0615), (0.6765, -1.0, -0.9225), (0.6765, -1.0, -0.7995), (0.6765, -1.0, -0.6765), (0.6765, -1.0, -0.5535), (0.6765, -1.0, -0.4305), (0.6765, -1.0, -0.3075), (0.6765, -1.0, -0.1845), (0.6765, -1.0, -0.0615), (0.7995, -1.0, -0.9225), (0.7995, -1.0, -0.7995), (0.7995, -1.0, -0.6765), (0.7995, -1.0, -0.5535), (0.7995, -1.0, -0.4305), (0.7995, -1.0, -0.3075), (0.7995, -1.0, -0.1845), (0.7995, -1.0, -0.0615), (0.9225, -1.0, -0.9225), (0.9225, -1.0, -0.7995), (0.9225, -1.0, -0.6765), (0.9225, -1.0, -0.5535), (0.9225, -1.0, -0.4305), (0.9225, -1.0, -0.3075), (0.9225, -1.0, -0.1845), (0.9225, -1.0, -0.0615), (0.0615, -0.9225, -1.0), (0.0615, -0.7995, -1.0), (0.0615, -0.6765, -1.0), (0.0615, -0.5535, -1.0), (0.0615, -0.4305, -1.0), (0.0615, -0.3075, -1.0), (0.0615, -0.1845, -1.0), (0.0615, -0.0615, -1.0), (0.1845, -0.9225, -1.0), (0.1845, -0.7995, -1.0), (0.1845, -0.6765, -1.0), (0.1845, -0.5535, -1.0), (0.1845, -0.4305, -1.0), (0.1845, -0.3075, -1.0), (0.1845, -0.1845, -1.0), (0.1845, -0.0615, -1.0), (0.3075, -0.9225, -1.0), (0.3075, -0.7995, -1.0), (0.3075, -0.6765, -1.0), (0.3075, -0.5535, -1.0), (0.3075, -0.4305, -1.0), (0.3075, -0.3075, -1.0), (0.3075, -0.1845, -1.0), (0.3075, -0.0615, -1.0), (0.4305, -0.9225, -1.0), (0.4305, -0.7995, -1.0), (0.4305, -0.6765, -1.0), (0.4305, -0.5535, -1.0), (0.4305, -0.4305, -1.0), (0.4305, -0.3075, -1.0), (0.4305, -0.1845, -1.0), (0.4305, -0.0615, -1.0), (0.5535, -0.9225, -1.0), (0.5535, -0.7995, -1.0), (0.5535, -0.6765, -1.0), (0.5535, -0.5535, -1.0), (0.5535, -0.4305, -1.0), (0.5535, -0.3075, -1.0), (0.5535, -0.1845, -1.0), (0.5535, -0.0615, -1.0), (0.6765, -0.9225, -1.0), (0.6765, -0.7995, -1.0), (0.6765, -0.6765, -1.0), (0.6765, -0.5535, -1.0), (0.6765, -0.4305, -1.0), (0.6765, -0.3075, -1.0), (0.6765, -0.1845, -1.0), (0.6765, -0.0615, -1.0), (0.7995, -0.9225, -1.0), (0.7995, -0.7995, -1.0), (0.7995, -0.6765, -1.0), (0.7995, -0.5535, -1.0), (0.7995, -0.4305, -1.0), (0.7995, -0.3075, -1.0), (0.7995, -0.1845, -1.0), (0.7995, -0.0615, -1.0), (0.9225, -0.9225, -1.0), (0.9225, -0.7995, -1.0), (0.9225, -0.6765, -1.0), (0.9225, -0.5535, -1.0), (0.9225, -0.4305, -1.0), (0.9225, -0.3075, -1.0), (0.9225, -0.1845, -1.0), (0.9225, -0.0615, -1.0), (0.9893, -0.9893, -0.9893), (0.992, -0.992, -0.9225), (0.992, -0.992, -0.7995), (0.992, -0.992, -0.6765), (0.992, -0.992, -0.5535), (0.992, -0.992, -0.4305), (0.992, -0.992, -0.3075), (0.992, -0.992, -0.1845), (0.992, -0.992, -0.0615), (0.992, -0.9225, -0.992), (0.992, -0.7995, -0.992), (0.992, -0.6765, -0.992), (0.992, -0.5535, -0.992), (0.992, -0.4305, -0.992), (0.992, -0.3075, -0.992), (0.992, -0.1845, -0.992), (0.992, -0.0615, -0.992), (1.0, -0.9225, -0.9225), (1.0, -0.9225, -0.7995), (1.0, -0.9225, -0.6765), (1.0, -0.9225, -0.5535), (1.0, -0.9225, -0.4305), (1.0, -0.9225, -0.3075), (1.0, -0.9225, -0.1845), (1.0, -0.9225, -0.0615), (1.0, -0.7995, -0.9225), (1.0, -0.7995, -0.7995), (1.0, -0.7995, -0.6765), (1.0, -0.7995, -0.5535), (1.0, -0.7995, -0.4305), (1.0, -0.7995, -0.3075), (1.0, -0.7995, -0.1845), (1.0, -0.7995, -0.0615), (1.0, -0.6765, -0.9225), (1.0, -0.6765, -0.7995), (1.0, -0.6765, -0.6765), (1.0, -0.6765, -0.5535), (1.0, -0.6765, -0.4305), (1.0, -0.6765, -0.3075), (1.0, -0.6765, -0.1845), (1.0, -0.6765, -0.0615), (1.0, -0.5535, -0.9225), (1.0, -0.5535, -0.7995), (1.0, -0.5535, -0.6765), (1.0, -0.5535, -0.5535), (1.0, -0.5535, -0.4305), (1.0, -0.5535, -0.3075), (1.0, -0.5535, -0.1845), (1.0, -0.5535, -0.0615), (1.0, -0.4305, -0.9225), (1.0, -0.4305, -0.7995), (1.0, -0.4305, -0.6765), (1.0, -0.4305, -0.5535), (1.0, -0.4305, -0.4305), (1.0, -0.4305, -0.3075), (1.0, -0.4305, -0.1845), (1.0, -0.4305, -0.0615), (1.0, -0.3075, -0.9225), (1.0, -0.3075, -0.7995), (1.0, -0.3075, -0.6765), (1.0, -0.3075, -0.5535), (1.0, -0.3075, -0.4305), (1.0, -0.3075, -0.3075), (1.0, -0.3075, -0.1845), (1.0, -0.3075, -0.0615), (1.0, -0.1845, -0.9225), (1.0, -0.1845, -0.7995), (1.0, -0.1845, -0.6765), (1.0, -0.1845, -0.5535), (1.0, -0.1845, -0.4305), (1.0, -0.1845, -0.3075), (1.0, -0.1845, -0.1845), (1.0, -0.1845, -0.0615), (1.0, -0.0615, -0.9225), (1.0, -0.0615, -0.7995), (1.0, -0.0615, -0.6765), (1.0, -0.0615, -0.5535), (1.0, -0.0615, -0.4305), (1.0, -0.0615, -0.3075), (1.0, -0.0615, -0.1845), (1.0, -0.0615, -0.0615), (0.0615, -1.0, 0.0615), (0.0615, -1.0, 0.1845), (0.0615, -1.0, 0.3075), (0.0615, -1.0, 0.4305), (0.0615, -1.0, 0.5535), (0.0615, -1.0, 0.6765), (0.0615, -1.0, 0.7995), (0.0615, -1.0, 0.9225), (0.1845, -1.0, 0.0615), (0.1845, -1.0, 0.1845), (0.1845, -1.0, 0.3075), (0.1845, -1.0, 0.4305), (0.1845, -1.0, 0.5535), (0.1845, -1.0, 0.6765), (0.1845, -1.0, 0.7995), (0.1845, -1.0, 0.9225), (0.3075, -1.0, 0.0615), (0.3075, -1.0, 0.1845), (0.3075, -1.0, 0.3075), (0.3075, -1.0, 0.4305), (0.3075, -1.0, 0.5535), (0.3075, -1.0, 0.6765), (0.3075, -1.0, 0.7995), (0.3075, -1.0, 0.9225), (0.4305, -1.0, 0.0615), (0.4305, -1.0, 0.1845), (0.4305, -1.0, 0.3075), (0.4305, -1.0, 0.4305), (0.4305, -1.0, 0.5535), (0.4305, -1.0, 0.6765), (0.4305, -1.0, 0.7995), (0.4305, -1.0, 0.9225), (0.5535, -1.0, 0.0615), (0.5535, -1.0, 0.1845), (0.5535, -1.0, 0.3075), (0.5535, -1.0, 0.4305), (0.5535, -1.0, 0.5535), (0.5535, -1.0, 0.6765), (0.5535, -1.0, 0.7995), (0.5535, -1.0, 0.9225), (0.6765, -1.0, 0.0615), (0.6765, -1.0, 0.1845), (0.6765, -1.0, 0.3075), (0.6765, -1.0, 0.4305), (0.6765, -1.0, 0.5535), (0.6765, -1.0, 0.6765), (0.6765, -1.0, 0.7995), (0.6765, -1.0, 0.9225), (0.7995, -1.0, 0.0615), (0.7995, -1.0, 0.1845), (0.7995, -1.0, 0.3075), (0.7995, -1.0, 0.4305), (0.7995, -1.0, 0.5535), (0.7995, -1.0, 0.6765), (0.7995, -1.0, 0.7995), (0.7995, -1.0, 0.9225), (0.9225, -1.0, 0.0615), (0.9225, -1.0, 0.1845), (0.9225, -1.0, 0.3075), (0.9225, -1.0, 0.4305), (0.9225, -1.0, 0.5535), (0.9225, -1.0, 0.6765), (0.9225, -1.0, 0.7995), (0.9225, -1.0, 0.9225), (0.0615, -0.992, 0.992), (0.1845, -0.992, 0.992), (0.3075, -0.992, 0.992), (0.4305, -0.992, 0.992), (0.5535, -0.992, 0.992), (0.6765, -0.992, 0.992), (0.7995, -0.992, 0.992), (0.9225, -0.992, 0.992), (0.0615, -0.9225, 1.0), (0.0615, -0.7995, 1.0), (0.0615, -0.6765, 1.0), (0.0615, -0.5535, 1.0), (0.0615, -0.4305, 1.0), (0.0615, -0.3075, 1.0), (0.0615, -0.1845, 1.0), (0.0615, -0.0615, 1.0), (0.1845, -0.9225, 1.0), (0.1845, -0.7995, 1.0), (0.1845, -0.6765, 1.0), (0.1845, -0.5535, 1.0), (0.1845, -0.4305, 1.0), (0.1845, -0.3075, 1.0), (0.1845, -0.1845, 1.0), (0.1845, -0.0615, 1.0), (0.3075, -0.9225, 1.0), (0.3075, -0.7995, 1.0), (0.3075, -0.6765, 1.0), (0.3075, -0.5535, 1.0), (0.3075, -0.4305, 1.0), (0.3075, -0.3075, 1.0), (0.3075, -0.1845, 1.0), (0.3075, -0.0615, 1.0), (0.4305, -0.9225, 1.0), (0.4305, -0.7995, 1.0), (0.4305, -0.6765, 1.0), (0.4305, -0.5535, 1.0), (0.4305, -0.4305, 1.0), (0.4305, -0.3075, 1.0), (0.4305, -0.1845, 1.0), (0.4305, -0.0615, 1.0), (0.5535, -0.9225, 1.0), (0.5535, -0.7995, 1.0), (0.5535, -0.6765, 1.0), (0.5535, -0.5535, 1.0), (0.5535, -0.4305, 1.0), (0.5535, -0.3075, 1.0), (0.5535, -0.1845, 1.0), (0.5535, -0.0615, 1.0), (0.6765, -0.9225, 1.0), (0.6765, -0.7995, 1.0), (0.6765, -0.6765, 1.0), (0.6765, -0.5535, 1.0), (0.6765, -0.4305, 1.0), (0.6765, -0.3075, 1.0), (0.6765, -0.1845, 1.0), (0.6765, -0.0615, 1.0), (0.7995, -0.9225, 1.0), (0.7995, -0.7995, 1.0), (0.7995, -0.6765, 1.0), (0.7995, -0.5535, 1.0), (0.7995, -0.4305, 1.0), (0.7995, -0.3075, 1.0), (0.7995, -0.1845, 1.0), (0.7995, -0.0615, 1.0), (0.9225, -0.9225, 1.0), (0.9225, -0.7995, 1.0), (0.9225, -0.6765, 1.0), (0.9225, -0.5535, 1.0), (0.9225, -0.4305, 1.0), (0.9225, -0.3075, 1.0), (0.9225, -0.1845, 1.0), (0.9225, -0.0615, 1.0), (0.992, -0.992, 0.0615), (0.992, -0.992, 0.1845), (0.992, -0.992, 0.3075), (0.992, -0.992, 0.4305), (0.992, -0.992, 0.5535), (0.992, -0.992, 0.6765), (0.992, -0.992, 0.7995), (0.992, -0.992, 0.9225), (0.9893, -0.9893, 0.9893), (1.0, -0.9225, 0.0615), (1.0, -0.9225, 0.1845), (1.0, -0.9225, 0.3075), (1.0, -0.9225, 0.4305), (1.0, -0.9225, 0.5535), (1.0, -0.9225, 0.6765), (1.0, -0.9225, 0.7995), (1.0, -0.9225, 0.9225), (1.0, -0.7995, 0.0615), (1.0, -0.7995, 0.1845), (1.0, -0.7995, 0.3075), (1.0, -0.7995, 0.4305), (1.0, -0.7995, 0.5535), (1.0, -0.7995, 0.6765), (1.0, -0.7995, 0.7995), (1.0, -0.7995, 0.9225), (1.0, -0.6765, 0.0615), (1.0, -0.6765, 0.1845), (1.0, -0.6765, 0.3075), (1.0, -0.6765, 0.4305), (1.0, -0.6765, 0.5535), (1.0, -0.6765, 0.6765), (1.0, -0.6765, 0.7995), (1.0, -0.6765, 0.9225), (1.0, -0.5535, 0.0615), (1.0, -0.5535, 0.1845), (1.0, -0.5535, 0.3075), (1.0, -0.5535, 0.4305), (1.0, -0.5535, 0.5535), (1.0, -0.5535, 0.6765), (1.0, -0.5535, 0.7995), (1.0, -0.5535, 0.9225), (1.0, -0.4305, 0.0615), (1.0, -0.4305, 0.1845), (1.0, -0.4305, 0.3075), (1.0, -0.4305, 0.4305), (1.0, -0.4305, 0.5535), (1.0, -0.4305, 0.6765), (1.0, -0.4305, 0.7995), (1.0, -0.4305, 0.9225), (1.0, -0.3075, 0.0615), (1.0, -0.3075, 0.1845), (1.0, -0.3075, 0.3075), (1.0, -0.3075, 0.4305), (1.0, -0.3075, 0.5535), (1.0, -0.3075, 0.6765), (1.0, -0.3075, 0.7995), (1.0, -0.3075, 0.9225), (1.0, -0.1845, 0.0615), (1.0, -0.1845, 0.1845), (1.0, -0.1845, 0.3075), (1.0, -0.1845, 0.4305), (1.0, -0.1845, 0.5535), (1.0, -0.1845, 0.6765), (1.0, -0.1845, 0.7995), (1.0, -0.1845, 0.9225), (1.0, -0.0615, 0.0615), (1.0, -0.0615, 0.1845), (1.0, -0.0615, 0.3075), (1.0, -0.0615, 0.4305), (1.0, -0.0615, 0.5535), (1.0, -0.0615, 0.6765), (1.0, -0.0615, 0.7995), (1.0, -0.0615, 0.9225), (0.992, -0.9225, 0.992), (0.992, -0.7995, 0.992), (0.992, -0.6765, 0.992), (0.992, -0.5535, 0.992), (0.992, -0.4305, 0.992), (0.992, -0.3075, 0.992), (0.992, -0.1845, 0.992), (0.992, -0.0615, 0.992), (0.0615, 0.0615, -1.0), (0.0615, 0.1845, -1.0), (0.0615, 0.3075, -1.0), (0.0615, 0.4305, -1.0), (0.0615, 0.5535, -1.0), (0.0615, 0.6765, -1.0), (0.0615, 0.7995, -1.0), (0.0615, 0.9225, -1.0), (0.1845, 0.0615, -1.0), (0.1845, 0.1845, -1.0), (0.1845, 0.3075, -1.0), (0.1845, 0.4305, -1.0), (0.1845, 0.5535, -1.0), (0.1845, 0.6765, -1.0), (0.1845, 0.7995, -1.0), (0.1845, 0.9225, -1.0), (0.3075, 0.0615, -1.0), (0.3075, 0.1845, -1.0), (0.3075, 0.3075, -1.0), (0.3075, 0.4305, -1.0), (0.3075, 0.5535, -1.0), (0.3075, 0.6765, -1.0), (0.3075, 0.7995, -1.0), (0.3075, 0.9225, -1.0), (0.4305, 0.0615, -1.0), (0.4305, 0.1845, -1.0), (0.4305, 0.3075, -1.0), (0.4305, 0.4305, -1.0), (0.4305, 0.5535, -1.0), (0.4305, 0.6765, -1.0), (0.4305, 0.7995, -1.0), (0.4305, 0.9225, -1.0), (0.5535, 0.0615, -1.0), (0.5535, 0.1845, -1.0), (0.5535, 0.3075, -1.0), (0.5535, 0.4305, -1.0), (0.5535, 0.5535, -1.0), (0.5535, 0.6765, -1.0), (0.5535, 0.7995, -1.0), (0.5535, 0.9225, -1.0), (0.6765, 0.0615, -1.0), (0.6765, 0.1845, -1.0), (0.6765, 0.3075, -1.0), (0.6765, 0.4305, -1.0), (0.6765, 0.5535, -1.0), (0.6765, 0.6765, -1.0), (0.6765, 0.7995, -1.0), (0.6765, 0.9225, -1.0), (0.7995, 0.0615, -1.0), (0.7995, 0.1845, -1.0), (0.7995, 0.3075, -1.0), (0.7995, 0.4305, -1.0), (0.7995, 0.5535, -1.0), (0.7995, 0.6765, -1.0), (0.7995, 0.7995, -1.0), (0.7995, 0.9225, -1.0), (0.9225, 0.0615, -1.0), (0.9225, 0.1845, -1.0), (0.9225, 0.3075, -1.0), (0.9225, 0.4305, -1.0), (0.9225, 0.5535, -1.0), (0.9225, 0.6765, -1.0), (0.9225, 0.7995, -1.0), (0.9225, 0.9225, -1.0), (0.0615, 0.992, -0.992), (0.1845, 0.992, -0.992), (0.3075, 0.992, -0.992), (0.4305, 0.992, -0.992), (0.5535, 0.992, -0.992), (0.6765, 0.992, -0.992), (0.7995, 0.992, -0.992), (0.9225, 0.992, -0.992), (0.0615, 1.0, -0.9225), (0.0615, 1.0, -0.7995), (0.0615, 1.0, -0.6765), (0.0615, 1.0, -0.5535), (0.0615, 1.0, -0.4305), (0.0615, 1.0, -0.3075), (0.0615, 1.0, -0.1845), (0.0615, 1.0, -0.0615), (0.1845, 1.0, -0.9225), (0.1845, 1.0, -0.7995), (0.1845, 1.0, -0.6765), (0.1845, 1.0, -0.5535), (0.1845, 1.0, -0.4305), (0.1845, 1.0, -0.3075), (0.1845, 1.0, -0.1845), (0.1845, 1.0, -0.0615), (0.3075, 1.0, -0.9225), (0.3075, 1.0, -0.7995), (0.3075, 1.0, -0.6765), (0.3075, 1.0, -0.5535), (0.3075, 1.0, -0.4305), (0.3075, 1.0, -0.3075), (0.3075, 1.0, -0.1845), (0.3075, 1.0, -0.0615), (0.4305, 1.0, -0.9225), (0.4305, 1.0, -0.7995), (0.4305, 1.0, -0.6765), (0.4305, 1.0, -0.5535), (0.4305, 1.0, -0.4305), (0.4305, 1.0, -0.3075), (0.4305, 1.0, -0.1845), (0.4305, 1.0, -0.0615), (0.5535, 1.0, -0.9225), (0.5535, 1.0, -0.7995), (0.5535, 1.0, -0.6765), (0.5535, 1.0, -0.5535), (0.5535, 1.0, -0.4305), (0.5535, 1.0, -0.3075), (0.5535, 1.0, -0.1845), (0.5535, 1.0, -0.0615), (0.6765, 1.0, -0.9225), (0.6765, 1.0, -0.7995), (0.6765, 1.0, -0.6765), (0.6765, 1.0, -0.5535), (0.6765, 1.0, -0.4305), (0.6765, 1.0, -0.3075), (0.6765, 1.0, -0.1845), (0.6765, 1.0, -0.0615), (0.7995, 1.0, -0.9225), (0.7995, 1.0, -0.7995), (0.7995, 1.0, -0.6765), (0.7995, 1.0, -0.5535), (0.7995, 1.0, -0.4305), (0.7995, 1.0, -0.3075), (0.7995, 1.0, -0.1845), (0.7995, 1.0, -0.0615), (0.9225, 1.0, -0.9225), (0.9225, 1.0, -0.7995), (0.9225, 1.0, -0.6765), (0.9225, 1.0, -0.5535), (0.9225, 1.0, -0.4305), (0.9225, 1.0, -0.3075), (0.9225, 1.0, -0.1845), (0.9225, 1.0, -0.0615), (0.992, 0.0615, -0.992), (0.992, 0.1845, -0.992), (0.992, 0.3075, -0.992), (0.992, 0.4305, -0.992), (0.992, 0.5535, -0.992), (0.992, 0.6765, -0.992), (0.992, 0.7995, -0.992), (0.992, 0.9225, -0.992), (1.0, 0.0615, -0.9225), (1.0, 0.0615, -0.7995), (1.0, 0.0615, -0.6765), (1.0, 0.0615, -0.5535), (1.0, 0.0615, -0.4305), (1.0, 0.0615, -0.3075), (1.0, 0.0615, -0.1845), (1.0, 0.0615, -0.0615), (1.0, 0.1845, -0.9225), (1.0, 0.1845, -0.7995), (1.0, 0.1845, -0.6765), (1.0, 0.1845, -0.5535), (1.0, 0.1845, -0.4305), (1.0, 0.1845, -0.3075), (1.0, 0.1845, -0.1845), (1.0, 0.1845, -0.0615), (1.0, 0.3075, -0.9225), (1.0, 0.3075, -0.7995), (1.0, 0.3075, -0.6765), (1.0, 0.3075, -0.5535), (1.0, 0.3075, -0.4305), (1.0, 0.3075, -0.3075), (1.0, 0.3075, -0.1845), (1.0, 0.3075, -0.0615), (1.0, 0.4305, -0.9225), (1.0, 0.4305, -0.7995), (1.0, 0.4305, -0.6765), (1.0, 0.4305, -0.5535), (1.0, 0.4305, -0.4305), (1.0, 0.4305, -0.3075), (1.0, 0.4305, -0.1845), (1.0, 0.4305, -0.0615), (1.0, 0.5535, -0.9225), (1.0, 0.5535, -0.7995), (1.0, 0.5535, -0.6765), (1.0, 0.5535, -0.5535), (1.0, 0.5535, -0.4305), (1.0, 0.5535, -0.3075), (1.0, 0.5535, -0.1845), (1.0, 0.5535, -0.0615), (1.0, 0.6765, -0.9225), (1.0, 0.6765, -0.7995), (1.0, 0.6765, -0.6765), (1.0, 0.6765, -0.5535), (1.0, 0.6765, -0.4305), (1.0, 0.6765, -0.3075), (1.0, 0.6765, -0.1845), (1.0, 0.6765, -0.0615), (1.0, 0.7995, -0.9225), (1.0, 0.7995, -0.7995), (1.0, 0.7995, -0.6765), (1.0, 0.7995, -0.5535), (1.0, 0.7995, -0.4305), (1.0, 0.7995, -0.3075), (1.0, 0.7995, -0.1845), (1.0, 0.7995, -0.0615), (1.0, 0.9225, -0.9225), (1.0, 0.9225, -0.7995), (1.0, 0.9225, -0.6765), (1.0, 0.9225, -0.5535), (1.0, 0.9225, -0.4305), (1.0, 0.9225, -0.3075), (1.0, 0.9225, -0.1845), (1.0, 0.9225, -0.0615), (0.9893, 0.9893, -0.9893), (0.992, 0.992, -0.9225), (0.992, 0.992, -0.7995), (0.992, 0.992, -0.6765), (0.992, 0.992, -0.5535), (0.992, 0.992, -0.4305), (0.992, 0.992, -0.3075), (0.992, 0.992, -0.1845), (0.992, 0.992, -0.0615), (0.0615, 0.0615, 1.0), (0.0615, 0.1845, 1.0), (0.0615, 0.3075, 1.0), (0.0615, 0.4305, 1.0), (0.0615, 0.5535, 1.0), (0.0615, 0.6765, 1.0), (0.0615, 0.7995, 1.0), (0.0615, 0.9225, 1.0), (0.1845, 0.0615, 1.0), (0.1845, 0.1845, 1.0), (0.1845, 0.3075, 1.0), (0.1845, 0.4305, 1.0), (0.1845, 0.5535, 1.0), (0.1845, 0.6765, 1.0), (0.1845, 0.7995, 1.0), (0.1845, 0.9225, 1.0), (0.3075, 0.0615, 1.0), (0.3075, 0.1845, 1.0), (0.3075, 0.3075, 1.0), (0.3075, 0.4305, 1.0), (0.3075, 0.5535, 1.0), (0.3075, 0.6765, 1.0), (0.3075, 0.7995, 1.0), (0.3075, 0.9225, 1.0), (0.4305, 0.0615, 1.0), (0.4305, 0.1845, 1.0), (0.4305, 0.3075, 1.0), (0.4305, 0.4305, 1.0), (0.4305, 0.5535, 1.0), (0.4305, 0.6765, 1.0), (0.4305, 0.7995, 1.0), (0.4305, 0.9225, 1.0), (0.5535, 0.0615, 1.0), (0.5535, 0.1845, 1.0), (0.5535, 0.3075, 1.0), (0.5535, 0.4305, 1.0), (0.5535, 0.5535, 1.0), (0.5535, 0.6765, 1.0), (0.5535, 0.7995, 1.0), (0.5535, 0.9225, 1.0), (0.6765, 0.0615, 1.0), (0.6765, 0.1845, 1.0), (0.6765, 0.3075, 1.0), (0.6765, 0.4305, 1.0), (0.6765, 0.5535, 1.0), (0.6765, 0.6765, 1.0), (0.6765, 0.7995, 1.0), (0.6765, 0.9225, 1.0), (0.7995, 0.0615, 1.0), (0.7995, 0.1845, 1.0), (0.7995, 0.3075, 1.0), (0.7995, 0.4305, 1.0), (0.7995, 0.5535, 1.0), (0.7995, 0.6765, 1.0), (0.7995, 0.7995, 1.0), (0.7995, 0.9225, 1.0), (0.9225, 0.0615, 1.0), (0.9225, 0.1845, 1.0), (0.9225, 0.3075, 1.0), (0.9225, 0.4305, 1.0), (0.9225, 0.5535, 1.0), (0.9225, 0.6765, 1.0), (0.9225, 0.7995, 1.0), (0.9225, 0.9225, 1.0), (0.0615, 1.0, 0.0615), (0.0615, 1.0, 0.1845), (0.0615, 1.0, 0.3075), (0.0615, 1.0, 0.4305), (0.0615, 1.0, 0.5535), (0.0615, 1.0, 0.6765), (0.0615, 1.0, 0.7995), (0.0615, 1.0, 0.9225), (0.1845, 1.0, 0.0615), (0.1845, 1.0, 0.1845), (0.1845, 1.0, 0.3075), (0.1845, 1.0, 0.4305), (0.1845, 1.0, 0.5535), (0.1845, 1.0, 0.6765), (0.1845, 1.0, 0.7995), (0.1845, 1.0, 0.9225), (0.3075, 1.0, 0.0615), (0.3075, 1.0, 0.1845), (0.3075, 1.0, 0.3075), (0.3075, 1.0, 0.4305), (0.3075, 1.0, 0.5535), (0.3075, 1.0, 0.6765), (0.3075, 1.0, 0.7995), (0.3075, 1.0, 0.9225), (0.4305, 1.0, 0.0615), (0.4305, 1.0, 0.1845), (0.4305, 1.0, 0.3075), (0.4305, 1.0, 0.4305), (0.4305, 1.0, 0.5535), (0.4305, 1.0, 0.6765), (0.4305, 1.0, 0.7995), (0.4305, 1.0, 0.9225), (0.5535, 1.0, 0.0615), (0.5535, 1.0, 0.1845), (0.5535, 1.0, 0.3075), (0.5535, 1.0, 0.4305), (0.5535, 1.0, 0.5535), (0.5535, 1.0, 0.6765), (0.5535, 1.0, 0.7995), (0.5535, 1.0, 0.9225), (0.6765, 1.0, 0.0615), (0.6765, 1.0, 0.1845), (0.6765, 1.0, 0.3075), (0.6765, 1.0, 0.4305), (0.6765, 1.0, 0.5535), (0.6765, 1.0, 0.6765), (0.6765, 1.0, 0.7995), (0.6765, 1.0, 0.9225), (0.7995, 1.0, 0.0615), (0.7995, 1.0, 0.1845), (0.7995, 1.0, 0.3075), (0.7995, 1.0, 0.4305), (0.7995, 1.0, 0.5535), (0.7995, 1.0, 0.6765), (0.7995, 1.0, 0.7995), (0.7995, 1.0, 0.9225), (0.9225, 1.0, 0.0615), (0.9225, 1.0, 0.1845), (0.9225, 1.0, 0.3075), (0.9225, 1.0, 0.4305), (0.9225, 1.0, 0.5535), (0.9225, 1.0, 0.6765), (0.9225, 1.0, 0.7995), (0.9225, 1.0, 0.9225), (0.0615, 0.992, 0.992), (0.1845, 0.992, 0.992), (0.3075, 0.992, 0.992), (0.4305, 0.992, 0.992), (0.5535, 0.992, 0.992), (0.6765, 0.992, 0.992), (0.7995, 0.992, 0.992), (0.9225, 0.992, 0.992), (1.0, 0.0615, 0.0615), (1.0, 0.0615, 0.1845), (1.0, 0.0615, 0.3075), (1.0, 0.0615, 0.4305), (1.0, 0.0615, 0.5535), (1.0, 0.0615, 0.6765), (1.0, 0.0615, 0.7995), (1.0, 0.0615, 0.9225), (1.0, 0.1845, 0.0615), (1.0, 0.1845, 0.1845), (1.0, 0.1845, 0.3075), (1.0, 0.1845, 0.4305), (1.0, 0.1845, 0.5535), (1.0, 0.1845, 0.6765), (1.0, 0.1845, 0.7995), (1.0, 0.1845, 0.9225), (1.0, 0.3075, 0.0615), (1.0, 0.3075, 0.1845), (1.0, 0.3075, 0.3075), (1.0, 0.3075, 0.4305), (1.0, 0.3075, 0.5535), (1.0, 0.3075, 0.6765), (1.0, 0.3075, 0.7995), (1.0, 0.3075, 0.9225), (1.0, 0.4305, 0.0615), (1.0, 0.4305, 0.1845), (1.0, 0.4305, 0.3075), (1.0, 0.4305, 0.4305), (1.0, 0.4305, 0.5535), (1.0, 0.4305, 0.6765), (1.0, 0.4305, 0.7995), (1.0, 0.4305, 0.9225), (1.0, 0.5535, 0.0615), (1.0, 0.5535, 0.1845), (1.0, 0.5535, 0.3075), (1.0, 0.5535, 0.4305), (1.0, 0.5535, 0.5535), (1.0, 0.5535, 0.6765), (1.0, 0.5535, 0.7995), (1.0, 0.5535, 0.9225), (1.0, 0.6765, 0.0615), (1.0, 0.6765, 0.1845), (1.0, 0.6765, 0.3075), (1.0, 0.6765, 0.4305), (1.0, 0.6765, 0.5535), (1.0, 0.6765, 0.6765), (1.0, 0.6765, 0.7995), (1.0, 0.6765, 0.9225), (1.0, 0.7995, 0.0615), (1.0, 0.7995, 0.1845), (1.0, 0.7995, 0.3075), (1.0, 0.7995, 0.4305), (1.0, 0.7995, 0.5535), (1.0, 0.7995, 0.6765), (1.0, 0.7995, 0.7995), (1.0, 0.7995, 0.9225), (1.0, 0.9225, 0.0615), (1.0, 0.9225, 0.1845), (1.0, 0.9225, 0.3075), (1.0, 0.9225, 0.4305), (1.0, 0.9225, 0.5535), (1.0, 0.9225, 0.6765), (1.0, 0.9225, 0.7995), (1.0, 0.9225, 0.9225), (0.992, 0.0615, 0.992), (0.992, 0.1845, 0.992), (0.992, 0.3075, 0.992), (0.992, 0.4305, 0.992), (0.992, 0.5535, 0.992), (0.992, 0.6765, 0.992), (0.992, 0.7995, 0.992), (0.992, 0.9225, 0.992), (0.992, 0.992, 0.0615), (0.992, 0.992, 0.1845), (0.992, 0.992, 0.3075), (0.992, 0.992, 0.4305), (0.992, 0.992, 0.5535), (0.992, 0.992, 0.6765), (0.992, 0.992, 0.7995), (0.992, 0.992, 0.9225), (0.9893, 0.9893, 0.9893)], [], [(17, 9, 0, 1), (18, 17, 1, 2), (19, 18, 2, 3), (20, 19, 3, 4), (21, 20, 4, 5), (22, 21, 5, 6), (23, 22, 6, 7), (24, 23, 7, 8), (25, 10, 9, 17), (26, 25, 17, 18), (27, 26, 18, 19), (28, 27, 19, 20), (29, 28, 20, 21), (30, 29, 21, 22), (31, 30, 22, 23), (32, 31, 23, 24), (33, 11, 10, 25), (34, 33, 25, 26), (35, 34, 26, 27), (36, 35, 27, 28), (37, 36, 28, 29), (38, 37, 29, 30), (39, 38, 30, 31), (40, 39, 31, 32), (41, 12, 11, 33), (42, 41, 33, 34), (43, 42, 34, 35), (44, 43, 35, 36), (45, 44, 36, 37), (46, 45, 37, 38), (47, 46, 38, 39), (48, 47, 39, 40), (49, 13, 12, 41), (50, 49, 41, 42), (51, 50, 42, 43), (52, 51, 43, 44), (53, 52, 44, 45), (54, 53, 45, 46), (55, 54, 46, 47), (56, 55, 47, 48), (57, 14, 13, 49), (58, 57, 49, 50), (59, 58, 50, 51), (60, 59, 51, 52), (61, 60, 52, 53), (62, 61, 53, 54), (63, 62, 54, 55), (64, 63, 55, 56), (65, 15, 14, 57), (66, 65, 57, 58), (67, 66, 58, 59), (68, 67, 59, 60), (69, 68, 60, 61), (70, 69, 61, 62), (71, 70, 62, 63), (72, 71, 63, 64), (73, 16, 15, 65), (74, 73, 65, 66), (75, 74, 66, 67), (76, 75, 67, 68), (77, 76, 68, 69), (78, 77, 69, 70), (79, 78, 70, 71), (80, 79, 71, 72), (89, 1, 0, 81), (90, 2, 1, 89), (91, 3, 2, 90), (92, 4, 3, 91), (93, 5, 4, 92), (94, 6, 5, 93), (95, 7, 6, 94), (96, 8, 7, 95), (97, 89, 81, 82), (98, 90, 89, 97), (99, 91, 90, 98), (100, 92, 91, 99), (101, 93, 92, 100), (102, 94, 93, 101), (103, 95, 94, 102), (104, 96, 95, 103), (105, 97, 82, 83), (106, 98, 97, 105), (107, 99, 98, 106), (108, 100, 99, 107), (109, 101, 100, 108), (110, 102, 101, 109), (111, 103, 102, 110), (112, 104, 103, 111), (113, 105, 83, 84), (114, 106, 105, 113), (115, 107, 106, 114), (116, 108, 107, 115), (117, 109, 108, 116), (118, 110, 109, 117), (119, 111, 110, 118), (120, 112, 111, 119), (121, 113, 84, 85), (122, 114, 113, 121), (123, 115, 114, 122), (124, 116, 115, 123), (125, 117, 116, 124), (126, 118, 117, 125), (127, 119, 118, 126), (128, 120, 119, 127), (129, 121, 85, 86), (130, 122, 121, 129), (131, 123, 122, 130), (132, 124, 123, 131), (133, 125, 124, 132), (134, 126, 125, 133), (135, 127, 126, 134), (136, 128, 127, 135), (137, 129, 86, 87), (138, 130, 129, 137), (139, 131, 130, 138), (140, 132, 131, 139), (141, 133, 132, 140), (142, 134, 133, 141), (143, 135, 134, 142), (144, 136, 135, 143), (145, 137, 87, 88), (146, 138, 137, 145), (147, 139, 138, 146), (148, 140, 139, 147), (149, 141, 140, 148), (150, 142, 141, 149), (151, 143, 142, 150), (152, 144, 143, 151), (9, 153, 81, 0), (10, 154, 153, 9), (11, 155, 154, 10), (12, 156, 155, 11), (13, 157, 156, 12), (14, 158, 157, 13), (15, 159, 158, 14), (16, 160, 159, 15), (153, 161, 82, 81), (154, 162, 161, 153), (155, 163, 162, 154), (156, 164, 163, 155), (157, 165, 164, 156), (158, 166, 165, 157), (159, 167, 166, 158), (160, 168, 167, 159), (161, 169, 83, 82), (162, 170, 169, 161), (163, 171, 170, 162), (164, 172, 171, 163), (165, 173, 172, 164), (166, 174, 173, 165), (167, 175, 174, 166), (168, 176, 175, 167), (169, 177, 84, 83), (170, 178, 177, 169), (171, 179, 178, 170), (172, 180, 179, 171), (173, 181, 180, 172), (174, 182, 181, 173), (175, 183, 182, 174), (176, 184, 183, 175), (177, 185, 85, 84), (178, 186, 185, 177), (179, 187, 186, 178), (180, 188, 187, 179), (181, 189, 188, 180), (182, 190, 189, 181), (183, 191, 190, 182), (184, 192, 191, 183), (185, 193, 86, 85), (186, 194, 193, 185), (187, 195, 194, 186), (188, 196, 195, 187), (189, 197, 196, 188), (190, 198, 197, 189), (191, 199, 198, 190), (192, 200, 199, 191), (193, 201, 87, 86), (194, 202, 201, 193), (195, 203, 202, 194), (196, 204, 203, 195), (197, 205, 204, 196), (198, 206, 205, 197), (199, 207, 206, 198), (200, 208, 207, 199), (201, 209, 88, 87), (202, 210, 209, 201), (203, 211, 210, 202), (204, 212, 211, 203), (205, 213, 212, 204), (206, 214, 213, 205), (207, 215, 214, 206), (208, 216, 215, 207), (226, 24, 8, 217), (227, 226, 217, 218), (228, 227, 218, 219), (229, 228, 219, 220), (230, 229, 220, 221), (231, 230, 221, 222), (232, 231, 222, 223), (233, 232, 223, 224), (234, 32, 24, 226), (235, 234, 226, 227), (236, 235, 227, 228), (237, 236, 228, 229), (238, 237, 229, 230), (239, 238, 230, 231), (240, 239, 231, 232), (241, 240, 232, 233), (242, 40, 32, 234), (243, 242, 234, 235), (244, 243, 235, 236), (245, 244, 236, 237), (246, 245, 237, 238), (247, 246, 238, 239), (248, 247, 239, 240), (249, 248, 240, 241), (250, 48, 40, 242), (251, 250, 242, 243), (252, 251, 243, 244), (253, 252, 244, 245), (254, 253, 245, 246), (255, 254, 246, 247), (256, 255, 247, 248), (257, 256, 248, 249), (258, 56, 48, 250), (259, 258, 250, 251), (260, 259, 251, 252), (261, 260, 252, 253), (262, 261, 253, 254), (263, 262, 254, 255), (264, 263, 255, 256), (265, 264, 256, 257), (266, 64, 56, 258), (267, 266, 258, 259), (268, 267, 259, 260), (269, 268, 260, 261), (270, 269, 261, 262), (271, 270, 262, 263), (272, 271, 263, 264), (273, 272, 264, 265), (274, 72, 64, 266), (275, 274, 266, 267), (276, 275, 267, 268), (277, 276, 268, 269), (278, 277, 269, 270), (279, 278, 270, 271), (280, 279, 271, 272), (281, 280, 272, 273), (282, 80, 72, 274), (283, 282, 274, 275), (284, 283, 275, 276), (285, 284, 276, 277), (286, 285, 277, 278), (287, 286, 278, 279), (288, 287, 279, 280), (289, 288, 280, 281), (290, 233, 224, 225), (291, 241, 233, 290), (292, 249, 241, 291), (293, 257, 249, 292), (294, 265, 257, 293), (295, 273, 265, 294), (296, 281, 273, 295), (297, 289, 281, 296), (298, 217, 8, 96), (299, 218, 217, 298), (300, 219, 218, 299), (301, 220, 219, 300), (302, 221, 220, 301), (303, 222, 221, 302), (304, 223, 222, 303), (305, 224, 223, 304), (306, 298, 96, 104), (307, 299, 298, 306), (308, 300, 299, 307), (309, 301, 300, 308), (310, 302, 301, 309), (311, 303, 302, 310), (312, 304, 303, 311), (313, 305, 304, 312), (314, 306, 104, 112), (315, 307, 306, 314), (316, 308, 307, 315), (317, 309, 308, 316), (318, 310, 309, 317), (319, 311, 310, 318), (320, 312, 311, 319), (321, 313, 312, 320), (322, 314, 112, 120), (323, 315, 314, 322), (324, 316, 315, 323), (325, 317, 316, 324), (326, 318, 317, 325), (327, 319, 318, 326), (328, 320, 319, 327), (329, 321, 320, 328), (330, 322, 120, 128), (331, 323, 322, 330), (332, 324, 323, 331), (333, 325, 324, 332), (334, 326, 325, 333), (335, 327, 326, 334), (336, 328, 327, 335), (337, 329, 328, 336), (338, 330, 128, 136), (339, 331, 330, 338), (340, 332, 331, 339), (341, 333, 332, 340), (342, 334, 333, 341), (343, 335, 334, 342), (344, 336, 335, 343), (345, 337, 336, 344), (346, 338, 136, 144), (347, 339, 338, 346), (348, 340, 339, 347), (349, 341, 340, 348), (350, 342, 341, 349), (351, 343, 342, 350), (352, 344, 343, 351), (353, 345, 344, 352), (354, 346, 144, 152), (355, 347, 346, 354), (356, 348, 347, 355), (357, 349, 348, 356), (358, 350, 349, 357), (359, 351, 350, 358), (360, 352, 351, 359), (361, 353, 352, 360), (362, 225, 224, 305), (363, 362, 305, 313), (364, 363, 313, 321), (365, 364, 321, 329), (366, 365, 329, 337), (367, 366, 337, 345), (368, 367, 345, 353), (369, 368, 353, 361), (370, 290, 225, 362), (371, 291, 290, 370), (372, 292, 291, 371), (373, 293, 292, 372), (374, 294, 293, 373), (375, 295, 294, 374), (376, 296, 295, 375), (377, 297, 296, 376), (378, 370, 362, 363), (379, 371, 370, 378), (380, 372, 371, 379), (381, 373, 372, 380), (382, 374, 373, 381), (383, 375, 374, 382), (384, 376, 375, 383), (385, 377, 376, 384), (386, 378, 363, 364), (387, 379, 378, 386), (388, 380, 379, 387), (389, 381, 380, 388), (390, 382, 381, 389), (391, 383, 382, 390), (392, 384, 383, 391), (393, 385, 384, 392), (394, 386, 364, 365), (395, 387, 386, 394), (396, 388, 387, 395), (397, 389, 388, 396), (398, 390, 389, 397), (399, 391, 390, 398), (400, 392, 391, 399), (401, 393, 392, 400), (402, 394, 365, 366), (403, 395, 394, 402), (404, 396, 395, 403), (405, 397, 396, 404), (406, 398, 397, 405), (407, 399, 398, 406), (408, 400, 399, 407), (409, 401, 400, 408), (410, 402, 366, 367), (411, 403, 402, 410), (412, 404, 403, 411), (413, 405, 404, 412), (414, 406, 405, 413), (415, 407, 406, 414), (416, 408, 407, 415), (417, 409, 408, 416), (418, 410, 367, 368), (419, 411, 410, 418), (420, 412, 411, 419), (421, 413, 412, 420), (422, 414, 413, 421), (423, 415, 414, 422), (424, 416, 415, 423), (425, 417, 416, 424), (426, 418, 368, 369), (427, 419, 418, 426), (428, 420, 419, 427), (429, 421, 420, 428), (430, 422, 421, 429), (431, 423, 422, 430), (432, 424, 423, 431), (433, 425, 424, 432), (442, 434, 16, 73), (443, 442, 73, 74), (444, 443, 74, 75), (445, 444, 75, 76), (446, 445, 76, 77), (447, 446, 77, 78), (448, 447, 78, 79), (449, 448, 79, 80), (450, 435, 434, 442), (451, 450, 442, 443), (452, 451, 443, 444), (453, 452, 444, 445), (454, 453, 445, 446), (455, 454, 446, 447), (456, 455, 447, 448), (457, 456, 448, 449), (458, 436, 435, 450), (459, 458, 450, 451), (460, 459, 451, 452), (461, 460, 452, 453), (462, 461, 453, 454), (463, 462, 454, 455), (464, 463, 455, 456), (465, 464, 456, 457), (466, 437, 436, 458), (467, 466, 458, 459), (468, 467, 459, 460), (469, 468, 460, 461), (470, 469, 461, 462), (471, 470, 462, 463), (472, 471, 463, 464), (473, 472, 464, 465), (474, 438, 437, 466), (475, 474, 466, 467), (476, 475, 467, 468), (477, 476, 468, 469), (478, 477, 469, 470), (479, 478, 470, 471), (480, 479, 471, 472), (481, 480, 472, 473), (482, 439, 438, 474), (483, 482, 474, 475), (484, 483, 475, 476), (485, 484, 476, 477), (486, 485, 477, 478), (487, 486, 478, 479), (488, 487, 479, 480), (489, 488, 480, 481), (490, 440, 439, 482), (491, 490, 482, 483), (492, 491, 483, 484), (493, 492, 484, 485), (494, 493, 485, 486), (495, 494, 486, 487), (496, 495, 487, 488), (497, 496, 488, 489), (498, 441, 440, 490), (499, 498, 490, 491), (500, 499, 491, 492), (501, 500, 492, 493), (502, 501, 493, 494), (503, 502, 494, 495), (504, 503, 495, 496), (505, 504, 496, 497), (507, 506, 441, 498), (508, 507, 498, 499), (509, 508, 499, 500), (510, 509, 500, 501), (511, 510, 501, 502), (512, 511, 502, 503), (513, 512, 503, 504), (514, 513, 504, 505), (434, 515, 160, 16), (435, 516, 515, 434), (436, 517, 516, 435), (437, 518, 517, 436), (438, 519, 518, 437), (439, 520, 519, 438), (440, 521, 520, 439), (441, 522, 521, 440), (515, 523, 168, 160), (516, 524, 523, 515), (517, 525, 524, 516), (518, 526, 525, 517), (519, 527, 526, 518), (520, 528, 527, 519), (521, 529, 528, 520), (522, 530, 529, 521), (523, 531, 176, 168), (524, 532, 531, 523), (525, 533, 532, 524), (526, 534, 533, 525), (527, 535, 534, 526), (528, 536, 535, 527), (529, 537, 536, 528), (530, 538, 537, 529), (531, 539, 184, 176), (532, 540, 539, 531), (533, 541, 540, 532), (534, 542, 541, 533), (535, 543, 542, 534), (536, 544, 543, 535), (537, 545, 544, 536), (538, 546, 545, 537), (539, 547, 192, 184), (540, 548, 547, 539), (541, 549, 548, 540), (542, 550, 549, 541), (543, 551, 550, 542), (544, 552, 551, 543), (545, 553, 552, 544), (546, 554, 553, 545), (547, 555, 200, 192), (548, 556, 555, 547), (549, 557, 556, 548), (550, 558, 557, 549), (551, 559, 558, 550), (552, 560, 559, 551), (553, 561, 560, 552), (554, 562, 561, 553), (555, 563, 208, 200), (556, 564, 563, 555), (557, 565, 564, 556), (558, 566, 565, 557), (559, 567, 566, 558), (560, 568, 567, 559), (561, 569, 568, 560), (562, 570, 569, 561), (563, 571, 216, 208), (564, 572, 571, 563), (565, 573, 572, 564), (566, 574, 573, 565), (567, 575, 574, 566), (568, 576, 575, 567), (569, 577, 576, 568), (570, 578, 577, 569), (506, 579, 522, 441), (579, 580, 530, 522), (580, 581, 538, 530), (581, 582, 546, 538), (582, 583, 554, 546), (583, 584, 562, 554), (584, 585, 570, 562), (585, 586, 578, 570), (507, 587, 579, 506), (508, 588, 587, 507), (509, 589, 588, 508), (510, 590, 589, 509), (511, 591, 590, 510), (512, 592, 591, 511), (513, 593, 592, 512), (514, 594, 593, 513), (587, 595, 580, 579), (588, 596, 595, 587), (589, 597, 596, 588), (590, 598, 597, 589), (591, 599, 598, 590), (592, 600, 599, 591), (593, 601, 600, 592), (594, 602, 601, 593), (595, 603, 581, 580), (596, 604, 603, 595), (597, 605, 604, 596), (598, 606, 605, 597), (599, 607, 606, 598), (600, 608, 607, 599), (601, 609, 608, 600), (602, 610, 609, 601), (603, 611, 582, 581), (604, 612, 611, 603), (605, 613, 612, 604), (606, 614, 613, 605), (607, 615, 614, 606), (608, 616, 615, 607), (609, 617, 616, 608), (610, 618, 617, 609), (611, 619, 583, 582), (612, 620, 619, 611), (613, 621, 620, 612), (614, 622, 621, 613), (615, 623, 622, 614), (616, 624, 623, 615), (617, 625, 624, 616), (618, 626, 625, 617), (619, 627, 584, 583), (620, 628, 627, 619), (621, 629, 628, 620), (622, 630, 629, 621), (623, 631, 630, 622), (624, 632, 631, 623), (625, 633, 632, 624), (626, 634, 633, 625), (627, 635, 585, 584), (628, 636, 635, 627), (629, 637, 636, 628), (630, 638, 637, 629), (631, 639, 638, 630), (632, 640, 639, 631), (633, 641, 640, 632), (634, 642, 641, 633), (635, 643, 586, 585), (636, 644, 643, 635), (637, 645, 644, 636), (638, 646, 645, 637), (639, 647, 646, 638), (640, 648, 647, 639), (641, 649, 648, 640), (642, 650, 649, 641), (651, 449, 80, 282), (652, 651, 282, 283), (653, 652, 283, 284), (654, 653, 284, 285), (655, 654, 285, 286), (656, 655, 286, 287), (657, 656, 287, 288), (658, 657, 288, 289), (659, 457, 449, 651), (660, 659, 651, 652), (661, 660, 652, 653), (662, 661, 653, 654), (663, 662, 654, 655), (664, 663, 655, 656), (665, 664, 656, 657), (666, 665, 657, 658), (667, 465, 457, 659), (668, 667, 659, 660), (669, 668, 660, 661), (670, 669, 661, 662), (671, 670, 662, 663), (672, 671, 663, 664), (673, 672, 664, 665), (674, 673, 665, 666), (675, 473, 465, 667), (676, 675, 667, 668), (677, 676, 668, 669), (678, 677, 669, 670), (679, 678, 670, 671), (680, 679, 671, 672), (681, 680, 672, 673), (682, 681, 673, 674), (683, 481, 473, 675), (684, 683, 675, 676), (685, 684, 676, 677), (686, 685, 677, 678), (687, 686, 678, 679), (688, 687, 679, 680), (689, 688, 680, 681), (690, 689, 681, 682), (691, 489, 481, 683), (692, 691, 683, 684), (693, 692, 684, 685), (694, 693, 685, 686), (695, 694, 686, 687), (696, 695, 687, 688), (697, 696, 688, 689), (698, 697, 689, 690), (699, 497, 489, 691), (700, 699, 691, 692), (701, 700, 692, 693), (702, 701, 693, 694), (703, 702, 694, 695), (704, 703, 695, 696), (705, 704, 696, 697), (706, 705, 697, 698), (707, 505, 497, 699), (708, 707, 699, 700), (709, 708, 700, 701), (710, 709, 701, 702), (711, 710, 702, 703), (712, 711, 703, 704), (713, 712, 704, 705), (714, 713, 705, 706), (715, 658, 289, 297), (716, 666, 658, 715), (717, 674, 666, 716), (718, 682, 674, 717), (719, 690, 682, 718), (720, 698, 690, 719), (721, 706, 698, 720), (722, 714, 706, 721), (723, 514, 505, 707), (724, 723, 707, 708), (725, 724, 708, 709), (726, 725, 709, 710), (727, 726, 710, 711), (728, 727, 711, 712), (729, 728, 712, 713), (730, 729, 713, 714), (731, 730, 714, 722), (732, 715, 297, 377), (733, 716, 715, 732), (734, 717, 716, 733), (735, 718, 717, 734), (736, 719, 718, 735), (737, 720, 719, 736), (738, 721, 720, 737), (739, 722, 721, 738), (740, 732, 377, 385), (741, 733, 732, 740), (742, 734, 733, 741), (743, 735, 734, 742), (744, 736, 735, 743), (745, 737, 736, 744), (746, 738, 737, 745), (747, 739, 738, 746), (748, 740, 385, 393), (749, 741, 740, 748), (750, 742, 741, 749), (751, 743, 742, 750), (752, 744, 743, 751), (753, 745, 744, 752), (754, 746, 745, 753), (755, 747, 746, 754), (756, 748, 393, 401), (757, 749, 748, 756), (758, 750, 749, 757), (759, 751, 750, 758), (760, 752, 751, 759), (761, 753, 752, 760), (762, 754, 753, 761), (763, 755, 754, 762), (764, 756, 401, 409), (765, 757, 756, 764), (766, 758, 757, 765), (767, 759, 758, 766), (768, 760, 759, 767), (769, 761, 760, 768), (770, 762, 761, 769), (771, 763, 762, 770), (772, 764, 409, 417), (773, 765, 764, 772), (774, 766, 765, 773), (775, 767, 766, 774), (776, 768, 767, 775), (777, 769, 768, 776), (778, 770, 769, 777), (779, 771, 770, 778), (780, 772, 417, 425), (781, 773, 772, 780), (782, 774, 773, 781), (783, 775, 774, 782), (784, 776, 775, 783), (785, 777, 776, 784), (786, 778, 777, 785), (787, 779, 778, 786), (788, 780, 425, 433), (789, 781, 780, 788), (790, 782, 781, 789), (791, 783, 782, 790), (792, 784, 783, 791), (793, 785, 784, 792), (794, 786, 785, 793), (795, 787, 786, 794), (723, 796, 594, 514), (724, 797, 796, 723), (725, 798, 797, 724), (726, 799, 798, 725), (727, 800, 799, 726), (728, 801, 800, 727), (729, 802, 801, 728), (730, 803, 802, 729), (796, 804, 602, 594), (797, 805, 804, 796), (798, 806, 805, 797), (799, 807, 806, 798), (800, 808, 807, 799), (801, 809, 808, 800), (802, 810, 809, 801), (803, 811, 810, 802), (804, 812, 610, 602), (805, 813, 812, 804), (806, 814, 813, 805), (807, 815, 814, 806), (808, 816, 815, 807), (809, 817, 816, 808), (810, 818, 817, 809), (811, 819, 818, 810), (812, 820, 618, 610), (813, 821, 820, 812), (814, 822, 821, 813), (815, 823, 822, 814), (816, 824, 823, 815), (817, 825, 824, 816), (818, 826, 825, 817), (819, 827, 826, 818), (820, 828, 626, 618), (821, 829, 828, 820), (822, 830, 829, 821), (823, 831, 830, 822), (824, 832, 831, 823), (825, 833, 832, 824), (826, 834, 833, 825), (827, 835, 834, 826), (828, 836, 634, 626), (829, 837, 836, 828), (830, 838, 837, 829), (831, 839, 838, 830), (832, 840, 839, 831), (833, 841, 840, 832), (834, 842, 841, 833), (835, 843, 842, 834), (836, 844, 642, 634), (837, 845, 844, 836), (838, 846, 845, 837), (839, 847, 846, 838), (840, 848, 847, 839), (841, 849, 848, 840), (842, 850, 849, 841), (843, 851, 850, 842), (844, 852, 650, 642), (845, 853, 852, 844), (846, 854, 853, 845), (847, 855, 854, 846), (848, 856, 855, 847), (849, 857, 856, 848), (850, 858, 857, 849), (851, 859, 858, 850), (731, 860, 803, 730), (860, 731, 722, 739), (860, 861, 811, 803), (861, 860, 739, 747), (861, 862, 819, 811), (862, 861, 747, 755), (862, 863, 827, 819), (863, 862, 755, 763), (863, 864, 835, 827), (864, 863, 763, 771), (864, 865, 843, 835), (865, 864, 771, 779), (865, 866, 851, 843), (866, 865, 779, 787), (866, 867, 859, 851), (867, 866, 787, 795), (876, 145, 88, 868), (877, 146, 145, 876), (878, 147, 146, 877), (879, 148, 147, 878), (880, 149, 148, 879), (881, 150, 149, 880), (882, 151, 150, 881), (883, 152, 151, 882), (884, 876, 868, 869), (885, 877, 876, 884), (886, 878, 877, 885), (887, 879, 878, 886), (888, 880, 879, 887), (889, 881, 880, 888), (890, 882, 881, 889), (891, 883, 882, 890), (892, 884, 869, 870), (893, 885, 884, 892), (894, 886, 885, 893), (895, 887, 886, 894), (896, 888, 887, 895), (897, 889, 888, 896), (898, 890, 889, 897), (899, 891, 890, 898), (900, 892, 870, 871), (901, 893, 892, 900), (902, 894, 893, 901), (903, 895, 894, 902), (904, 896, 895, 903), (905, 897, 896, 904), (906, 898, 897, 905), (907, 899, 898, 906), (908, 900, 871, 872), (909, 901, 900, 908), (910, 902, 901, 909), (911, 903, 902, 910), (912, 904, 903, 911), (913, 905, 904, 912), (914, 906, 905, 913), (915, 907, 906, 914), (916, 908, 872, 873), (917, 909, 908, 916), (918, 910, 909, 917), (919, 911, 910, 918), (920, 912, 911, 919), (921, 913, 912, 920), (922, 914, 913, 921), (923, 915, 914, 922), (924, 916, 873, 874), (925, 917, 916, 924), (926, 918, 917, 925), (927, 919, 918, 926), (928, 920, 919, 927), (929, 921, 920, 928), (930, 922, 921, 929), (931, 923, 922, 930), (932, 924, 874, 875), (933, 925, 924, 932), (934, 926, 925, 933), (935, 927, 926, 934), (936, 928, 927, 935), (937, 929, 928, 936), (938, 930, 929, 937), (939, 931, 930, 938), (209, 940, 868, 88), (210, 941, 940, 209), (211, 942, 941, 210), (212, 943, 942, 211), (213, 944, 943, 212), (214, 945, 944, 213), (215, 946, 945, 214), (216, 947, 946, 215), (940, 948, 869, 868), (941, 949, 948, 940), (942, 950, 949, 941), (943, 951, 950, 942), (944, 952, 951, 943), (945, 953, 952, 944), (946, 954, 953, 945), (947, 955, 954, 946), (948, 956, 870, 869), (949, 957, 956, 948), (950, 958, 957, 949), (951, 959, 958, 950), (952, 960, 959, 951), (953, 961, 960, 952), (954, 962, 961, 953), (955, 963, 962, 954), (956, 964, 871, 870), (957, 965, 964, 956), (958, 966, 965, 957), (959, 967, 966, 958), (960, 968, 967, 959), (961, 969, 968, 960), (962, 970, 969, 961), (963, 971, 970, 962), (964, 972, 872, 871), (965, 973, 972, 964), (966, 974, 973, 965), (967, 975, 974, 966), (968, 976, 975, 967), (969, 977, 976, 968), (970, 978, 977, 969), (971, 979, 978, 970), (972, 980, 873, 872), (973, 981, 980, 972), (974, 982, 981, 973), (975, 983, 982, 974), (976, 984, 983, 975), (977, 985, 984, 976), (978, 986, 985, 977), (979, 987, 986, 978), (980, 988, 874, 873), (981, 989, 988, 980), (982, 990, 989, 981), (983, 991, 990, 982), (984, 992, 991, 983), (985, 993, 992, 984), (986, 994, 993, 985), (987, 995, 994, 986), (988, 996, 875, 874), (989, 997, 996, 988), (990, 998, 997, 989), (991, 999, 998, 990), (992, 1000, 999, 991), (993, 1001, 1000, 992), (994, 1002, 1001, 993), (995, 1003, 1002, 994), (1005, 932, 875, 1004), (1006, 933, 932, 1005), (1007, 934, 933, 1006), (1008, 935, 934, 1007), (1009, 936, 935, 1008), (1010, 937, 936, 1009), (1011, 938, 937, 1010), (1012, 939, 938, 1011), (996, 1013, 1004, 875), (997, 1014, 1013, 996), (998, 1015, 1014, 997), (999, 1016, 1015, 998), (1000, 1017, 1016, 999), (1001, 1018, 1017, 1000), (1002, 1019, 1018, 1001), (1003, 1020, 1019, 1002), (1013, 1021, 1005, 1004), (1021, 1022, 1006, 1005), (1022, 1023, 1007, 1006), (1023, 1024, 1008, 1007), (1024, 1025, 1009, 1008), (1025, 1026, 1010, 1009), (1026, 1027, 1011, 1010), (1027, 1028, 1012, 1011), (1014, 1029, 1021, 1013), (1029, 1030, 1022, 1021), (1030, 1031, 1023, 1022), (1031, 1032, 1024, 1023), (1032, 1033, 1025, 1024), (1033, 1034, 1026, 1025), (1034, 1035, 1027, 1026), (1035, 1036, 1028, 1027), (1015, 1037, 1029, 1014), (1037, 1038, 1030, 1029), (1038, 1039, 1031, 1030), (1039, 1040, 1032, 1031), (1040, 1041, 1033, 1032), (1041, 1042, 1034, 1033), (1042, 1043, 1035, 1034), (1043, 1044, 1036, 1035), (1016, 1045, 1037, 1015), (1045, 1046, 1038, 1037), (1046, 1047, 1039, 1038), (1047, 1048, 1040, 1039), (1048, 1049, 1041, 1040), (1049, 1050, 1042, 1041), (1050, 1051, 1043, 1042), (1051, 1052, 1044, 1043), (1017, 1053, 1045, 1016), (1053, 1054, 1046, 1045), (1054, 1055, 1047, 1046), (1055, 1056, 1048, 1047), (1056, 1057, 1049, 1048), (1057, 1058, 1050, 1049), (1058, 1059, 1051, 1050), (1059, 1060, 1052, 1051), (1018, 1061, 1053, 1017), (1061, 1062, 1054, 1053), (1062, 1063, 1055, 1054), (1063, 1064, 1056, 1055), (1064, 1065, 1057, 1056), (1065, 1066, 1058, 1057), (1066, 1067, 1059, 1058), (1067, 1068, 1060, 1059), (1019, 1069, 1061, 1018), (1069, 1070, 1062, 1061), (1070, 1071, 1063, 1062), (1071, 1072, 1064, 1063), (1072, 1073, 1065, 1064), (1073, 1074, 1066, 1065), (1074, 1075, 1067, 1066), (1075, 1076, 1068, 1067), (1020, 1077, 1069, 1019), (1077, 1078, 1070, 1069), (1078, 1079, 1071, 1070), (1079, 1080, 1072, 1071), (1080, 1081, 1073, 1072), (1081, 1082, 1074, 1073), (1082, 1083, 1075, 1074), (1083, 1084, 1076, 1075), (1085, 354, 152, 883), (1086, 355, 354, 1085), (1087, 356, 355, 1086), (1088, 357, 356, 1087), (1089, 358, 357, 1088), (1090, 359, 358, 1089), (1091, 360, 359, 1090), (1092, 361, 360, 1091), (1093, 1085, 883, 891), (1094, 1086, 1085, 1093), (1095, 1087, 1086, 1094), (1096, 1088, 1087, 1095), (1097, 1089, 1088, 1096), (1098, 1090, 1089, 1097), (1099, 1091, 1090, 1098), (1100, 1092, 1091, 1099), (1101, 1093, 891, 899), (1102, 1094, 1093, 1101), (1103, 1095, 1094, 1102), (1104, 1096, 1095, 1103), (1105, 1097, 1096, 1104), (1106, 1098, 1097, 1105), (1107, 1099, 1098, 1106), (1108, 1100, 1099, 1107), (1109, 1101, 899, 907), (1110, 1102, 1101, 1109), (1111, 1103, 1102, 1110), (1112, 1104, 1103, 1111), (1113, 1105, 1104, 1112), (1114, 1106, 1105, 1113), (1115, 1107, 1106, 1114), (1116, 1108, 1107, 1115), (1117, 1109, 907, 915), (1118, 1110, 1109, 1117), (1119, 1111, 1110, 1118), (1120, 1112, 1111, 1119), (1121, 1113, 1112, 1120), (1122, 1114, 1113, 1121), (1123, 1115, 1114, 1122), (1124, 1116, 1115, 1123), (1125, 1117, 915, 923), (1126, 1118, 1117, 1125), (1127, 1119, 1118, 1126), (1128, 1120, 1119, 1127), (1129, 1121, 1120, 1128), (1130, 1122, 1121, 1129), (1131, 1123, 1122, 1130), (1132, 1124, 1123, 1131), (1133, 1125, 923, 931), (1134, 1126, 1125, 1133), (1135, 1127, 1126, 1134), (1136, 1128, 1127, 1135), (1137, 1129, 1128, 1136), (1138, 1130, 1129, 1137), (1139, 1131, 1130, 1138), (1140, 1132, 1131, 1139), (1141, 1133, 931, 939), (1142, 1134, 1133, 1141), (1143, 1135, 1134, 1142), (1144, 1136, 1135, 1143), (1145, 1137, 1136, 1144), (1146, 1138, 1137, 1145), (1147, 1139, 1138, 1146), (1148, 1140, 1139, 1147), (1149, 369, 361, 1092), (1150, 1149, 1092, 1100), (1151, 1150, 1100, 1108), (1152, 1151, 1108, 1116), (1153, 1152, 1116, 1124), (1154, 1153, 1124, 1132), (1155, 1154, 1132, 1140), (1156, 1155, 1140, 1148), (1157, 426, 369, 1149), (1158, 427, 426, 1157), (1159, 428, 427, 1158), (1160, 429, 428, 1159), (1161, 430, 429, 1160), (1162, 431, 430, 1161), (1163, 432, 431, 1162), (1164, 433, 432, 1163), (1165, 1157, 1149, 1150), (1166, 1158, 1157, 1165), (1167, 1159, 1158, 1166), (1168, 1160, 1159, 1167), (1169, 1161, 1160, 1168), (1170, 1162, 1161, 1169), (1171, 1163, 1162, 1170), (1172, 1164, 1163, 1171), (1173, 1165, 1150, 1151), (1174, 1166, 1165, 1173), (1175, 1167, 1166, 1174), (1176, 1168, 1167, 1175), (1177, 1169, 1168, 1176), (1178, 1170, 1169, 1177), (1179, 1171, 1170, 1178), (1180, 1172, 1171, 1179), (1181, 1173, 1151, 1152), (1182, 1174, 1173, 1181), (1183, 1175, 1174, 1182), (1184, 1176, 1175, 1183), (1185, 1177, 1176, 1184), (1186, 1178, 1177, 1185), (1187, 1179, 1178, 1186), (1188, 1180, 1179, 1187), (1189, 1181, 1152, 1153), (1190, 1182, 1181, 1189), (1191, 1183, 1182, 1190), (1192, 1184, 1183, 1191), (1193, 1185, 1184, 1192), (1194, 1186, 1185, 1193), (1195, 1187, 1186, 1194), (1196, 1188, 1187, 1195), (1197, 1189, 1153, 1154), (1198, 1190, 1189, 1197), (1199, 1191, 1190, 1198), (1200, 1192, 1191, 1199), (1201, 1193, 1192, 1200), (1202, 1194, 1193, 1201), (1203, 1195, 1194, 1202), (1204, 1196, 1195, 1203), (1205, 1197, 1154, 1155), (1206, 1198, 1197, 1205), (1207, 1199, 1198, 1206), (1208, 1200, 1199, 1207), (1209, 1201, 1200, 1208), (1210, 1202, 1201, 1209), (1211, 1203, 1202, 1210), (1212, 1204, 1203, 1211), (1213, 1205, 1155, 1156), (1214, 1206, 1205, 1213), (1215, 1207, 1206, 1214), (1216, 1208, 1207, 1215), (1217, 1209, 1208, 1216), (1218, 1210, 1209, 1217), (1219, 1211, 1210, 1218), (1220, 1212, 1211, 1219), (1221, 1141, 939, 1012), (1222, 1142, 1141, 1221), (1223, 1143, 1142, 1222), (1224, 1144, 1143, 1223), (1225, 1145, 1144, 1224), (1226, 1146, 1145, 1225), (1227, 1147, 1146, 1226), (1228, 1148, 1147, 1227), (1229, 1156, 1148, 1228), (1028, 1230, 1221, 1012), (1230, 1231, 1222, 1221), (1231, 1232, 1223, 1222), (1232, 1233, 1224, 1223), (1233, 1234, 1225, 1224), (1234, 1235, 1226, 1225), (1235, 1236, 1227, 1226), (1236, 1237, 1228, 1227), (1036, 1238, 1230, 1028), (1238, 1239, 1231, 1230), (1239, 1240, 1232, 1231), (1240, 1241, 1233, 1232), (1241, 1242, 1234, 1233), (1242, 1243, 1235, 1234), (1243, 1244, 1236, 1235), (1244, 1245, 1237, 1236), (1044, 1246, 1238, 1036), (1246, 1247, 1239, 1238), (1247, 1248, 1240, 1239), (1248, 1249, 1241, 1240), (1249, 1250, 1242, 1241), (1250, 1251, 1243, 1242), (1251, 1252, 1244, 1243), (1252, 1253, 1245, 1244), (1052, 1254, 1246, 1044), (1254, 1255, 1247, 1246), (1255, 1256, 1248, 1247), (1256, 1257, 1249, 1248), (1257, 1258, 1250, 1249), (1258, 1259, 1251, 1250), (1259, 1260, 1252, 1251), (1260, 1261, 1253, 1252), (1060, 1262, 1254, 1052), (1262, 1263, 1255, 1254), (1263, 1264, 1256, 1255), (1264, 1265, 1257, 1256), (1265, 1266, 1258, 1257), (1266, 1267, 1259, 1258), (1267, 1268, 1260, 1259), (1268, 1269, 1261, 1260), (1068, 1270, 1262, 1060), (1270, 1271, 1263, 1262), (1271, 1272, 1264, 1263), (1272, 1273, 1265, 1264), (1273, 1274, 1266, 1265), (1274, 1275, 1267, 1266), (1275, 1276, 1268, 1267), (1276, 1277, 1269, 1268), (1076, 1278, 1270, 1068), (1278, 1279, 1271, 1270), (1279, 1280, 1272, 1271), (1280, 1281, 1273, 1272), (1281, 1282, 1274, 1273), (1282, 1283, 1275, 1274), (1283, 1284, 1276, 1275), (1284, 1285, 1277, 1276), (1084, 1286, 1278, 1076), (1286, 1287, 1279, 1278), (1287, 1288, 1280, 1279), (1288, 1289, 1281, 1280), (1289, 1290, 1282, 1281), (1290, 1291, 1283, 1282), (1291, 1292, 1284, 1283), (1292, 1293, 1285, 1284), (1237, 1294, 1229, 1228), (1294, 1213, 1156, 1229), (1245, 1295, 1294, 1237), (1295, 1214, 1213, 1294), (1253, 1296, 1295, 1245), (1296, 1215, 1214, 1295), (1261, 1297, 1296, 1253), (1297, 1216, 1215, 1296), (1269, 1298, 1297, 1261), (1298, 1217, 1216, 1297), (1277, 1299, 1298, 1269), (1299, 1218, 1217, 1298), (1285, 1300, 1299, 1277), (1300, 1219, 1218, 1299), (1293, 1301, 1300, 1285), (1301, 1220, 1219, 1300), (571, 1302, 947, 216), (572, 1303, 1302, 571), (573, 1304, 1303, 572), (574, 1305, 1304, 573), (575, 1306, 1305, 574), (576, 1307, 1306, 575), (577, 1308, 1307, 576), (578, 1309, 1308, 577), (1302, 1310, 955, 947), (1303, 1311, 1310, 1302), (1304, 1312, 1311, 1303), (1305, 1313, 1312, 1304), (1306, 1314, 1313, 1305), (1307, 1315, 1314, 1306), (1308, 1316, 1315, 1307), (1309, 1317, 1316, 1308), (1310, 1318, 963, 955), (1311, 1319, 1318, 1310), (1312, 1320, 1319, 1311), (1313, 1321, 1320, 1312), (1314, 1322, 1321, 1313), (1315, 1323, 1322, 1314), (1316, 1324, 1323, 1315), (1317, 1325, 1324, 1316), (1318, 1326, 971, 963), (1319, 1327, 1326, 1318), (1320, 1328, 1327, 1319), (1321, 1329, 1328, 1320), (1322, 1330, 1329, 1321), (1323, 1331, 1330, 1322), (1324, 1332, 1331, 1323), (1325, 1333, 1332, 1324), (1326, 1334, 979, 971), (1327, 1335, 1334, 1326), (1328, 1336, 1335, 1327), (1329, 1337, 1336, 1328), (1330, 1338, 1337, 1329), (1331, 1339, 1338, 1330), (1332, 1340, 1339, 1331), (1333, 1341, 1340, 1332), (1334, 1342, 987, 979), (1335, 1343, 1342, 1334), (1336, 1344, 1343, 1335), (1337, 1345, 1344, 1336), (1338, 1346, 1345, 1337), (1339, 1347, 1346, 1338), (1340, 1348, 1347, 1339), (1341, 1349, 1348, 1340), (1342, 1350, 995, 987), (1343, 1351, 1350, 1342), (1344, 1352, 1351, 1343), (1345, 1353, 1352, 1344), (1346, 1354, 1353, 1345), (1347, 1355, 1354, 1346), (1348, 1356, 1355, 1347), (1349, 1357, 1356, 1348), (1350, 1358, 1003, 995), (1351, 1359, 1358, 1350), (1352, 1360, 1359, 1351), (1353, 1361, 1360, 1352), (1354, 1362, 1361, 1353), (1355, 1363, 1362, 1354), (1356, 1364, 1363, 1355), (1357, 1365, 1364, 1356), (586, 1366, 1309, 578), (1366, 1367, 1317, 1309), (1367, 1368, 1325, 1317), (1368, 1369, 1333, 1325), (1369, 1370, 1341, 1333), (1370, 1371, 1349, 1341), (1371, 1372, 1357, 1349), (1372, 1373, 1365, 1357), (643, 1374, 1366, 586), (644, 1375, 1374, 643), (645, 1376, 1375, 644), (646, 1377, 1376, 645), (647, 1378, 1377, 646), (648, 1379, 1378, 647), (649, 1380, 1379, 648), (650, 1381, 1380, 649), (1374, 1382, 1367, 1366), (1375, 1383, 1382, 1374), (1376, 1384, 1383, 1375), (1377, 1385, 1384, 1376), (1378, 1386, 1385, 1377), (1379, 1387, 1386, 1378), (1380, 1388, 1387, 1379), (1381, 1389, 1388, 1380), (1382, 1390, 1368, 1367), (1383, 1391, 1390, 1382), (1384, 1392, 1391, 1383), (1385, 1393, 1392, 1384), (1386, 1394, 1393, 1385), (1387, 1395, 1394, 1386), (1388, 1396, 1395, 1387), (1389, 1397, 1396, 1388), (1390, 1398, 1369, 1368), (1391, 1399, 1398, 1390), (1392, 1400, 1399, 1391), (1393, 1401, 1400, 1392), (1394, 1402, 1401, 1393), (1395, 1403, 1402, 1394), (1396, 1404, 1403, 1395), (1397, 1405, 1404, 1396), (1398, 1406, 1370, 1369), (1399, 1407, 1406, 1398), (1400, 1408, 1407, 1399), (1401, 1409, 1408, 1400), (1402, 1410, 1409, 1401), (1403, 1411, 1410, 1402), (1404, 1412, 1411, 1403), (1405, 1413, 1412, 1404), (1406, 1414, 1371, 1370), (1407, 1415, 1414, 1406), (1408, 1416, 1415, 1407), (1409, 1417, 1416, 1408), (1410, 1418, 1417, 1409), (1411, 1419, 1418, 1410), (1412, 1420, 1419, 1411), (1413, 1421, 1420, 1412), (1414, 1422, 1372, 1371), (1415, 1423, 1422, 1414), (1416, 1424, 1423, 1415), (1417, 1425, 1424, 1416), (1418, 1426, 1425, 1417), (1419, 1427, 1426, 1418), (1420, 1428, 1427, 1419), (1421, 1429, 1428, 1420), (1422, 1430, 1373, 1372), (1423, 1431, 1430, 1422), (1424, 1432, 1431, 1423), (1425, 1433, 1432, 1424), (1426, 1434, 1433, 1425), (1427, 1435, 1434, 1426), (1428, 1436, 1435, 1427), (1429, 1437, 1436, 1428), (1358, 1438, 1020, 1003), (1359, 1439, 1438, 1358), (1360, 1440, 1439, 1359), (1361, 1441, 1440, 1360), (1362, 1442, 1441, 1361), (1363, 1443, 1442, 1362), (1364, 1444, 1443, 1363), (1365, 1445, 1444, 1364), (1438, 1446, 1077, 1020), (1446, 1447, 1078, 1077), (1447, 1448, 1079, 1078), (1448, 1449, 1080, 1079), (1449, 1450, 1081, 1080), (1450, 1451, 1082, 1081), (1451, 1452, 1083, 1082), (1452, 1453, 1084, 1083), (1439, 1454, 1446, 1438), (1454, 1455, 1447, 1446), (1455, 1456, 1448, 1447), (1456, 1457, 1449, 1448), (1457, 1458, 1450, 1449), (1458, 1459, 1451, 1450), (1459, 1460, 1452, 1451), (1460, 1461, 1453, 1452), (1440, 1462, 1454, 1439), (1462, 1463, 1455, 1454), (1463, 1464, 1456, 1455), (1464, 1465, 1457, 1456), (1465, 1466, 1458, 1457), (1466, 1467, 1459, 1458), (1467, 1468, 1460, 1459), (1468, 1469, 1461, 1460), (1441, 1470, 1462, 1440), (1470, 1471, 1463, 1462), (1471, 1472, 1464, 1463), (1472, 1473, 1465, 1464), (1473, 1474, 1466, 1465), (1474, 1475, 1467, 1466), (1475, 1476, 1468, 1467), (1476, 1477, 1469, 1468), (1442, 1478, 1470, 1441), (1478, 1479, 1471, 1470), (1479, 1480, 1472, 1471), (1480, 1481, 1473, 1472), (1481, 1482, 1474, 1473), (1482, 1483, 1475, 1474), (1483, 1484, 1476, 1475), (1484, 1485, 1477, 1476), (1443, 1486, 1478, 1442), (1486, 1487, 1479, 1478), (1487, 1488, 1480, 1479), (1488, 1489, 1481, 1480), (1489, 1490, 1482, 1481), (1490, 1491, 1483, 1482), (1491, 1492, 1484, 1483), (1492, 1493, 1485, 1484), (1444, 1494, 1486, 1443), (1494, 1495, 1487, 1486), (1495, 1496, 1488, 1487), (1496, 1497, 1489, 1488), (1497, 1498, 1490, 1489), (1498, 1499, 1491, 1490), (1499, 1500, 1492, 1491), (1500, 1501, 1493, 1492), (1445, 1502, 1494, 1444), (1502, 1503, 1495, 1494), (1503, 1504, 1496, 1495), (1504, 1505, 1497, 1496), (1505, 1506, 1498, 1497), (1506, 1507, 1499, 1498), (1507, 1508, 1500, 1499), (1508, 1509, 1501, 1500), (1373, 1510, 1445, 1365), (1510, 1511, 1502, 1445), (1430, 1511, 1510, 1373), (1511, 1512, 1503, 1502), (1431, 1512, 1511, 1430), (1512, 1513, 1504, 1503), (1432, 1513, 1512, 1431), (1513, 1514, 1505, 1504), (1433, 1514, 1513, 1432), (1514, 1515, 1506, 1505), (1434, 1515, 1514, 1433), (1515, 1516, 1507, 1506), (1435, 1516, 1515, 1434), (1516, 1517, 1508, 1507), (1436, 1517, 1516, 1435), (1517, 1518, 1509, 1508), (1437, 1518, 1517, 1436), (1519, 788, 433, 1164), (1520, 789, 788, 1519), (1521, 790, 789, 1520), (1522, 791, 790, 1521), (1523, 792, 791, 1522), (1524, 793, 792, 1523), (1525, 794, 793, 1524), (1526, 795, 794, 1525), (1527, 1519, 1164, 1172), (1528, 1520, 1519, 1527), (1529, 1521, 1520, 1528), (1530, 1522, 1521, 1529), (1531, 1523, 1522, 1530), (1532, 1524, 1523, 1531), (1533, 1525, 1524, 1532), (1534, 1526, 1525, 1533), (1535, 1527, 1172, 1180), (1536, 1528, 1527, 1535), (1537, 1529, 1528, 1536), (1538, 1530, 1529, 1537), (1539, 1531, 1530, 1538), (1540, 1532, 1531, 1539), (1541, 1533, 1532, 1540), (1542, 1534, 1533, 1541), (1543, 1535, 1180, 1188), (1544, 1536, 1535, 1543), (1545, 1537, 1536, 1544), (1546, 1538, 1537, 1545), (1547, 1539, 1538, 1546), (1548, 1540, 1539, 1547), (1549, 1541, 1540, 1548), (1550, 1542, 1541, 1549), (1551, 1543, 1188, 1196), (1552, 1544, 1543, 1551), (1553, 1545, 1544, 1552), (1554, 1546, 1545, 1553), (1555, 1547, 1546, 1554), (1556, 1548, 1547, 1555), (1557, 1549, 1548, 1556), (1558, 1550, 1549, 1557), (1559, 1551, 1196, 1204), (1560, 1552, 1551, 1559), (1561, 1553, 1552, 1560), (1562, 1554, 1553, 1561), (1563, 1555, 1554, 1562), (1564, 1556, 1555, 1563), (1565, 1557, 1556, 1564), (1566, 1558, 1557, 1565), (1567, 1559, 1204, 1212), (1568, 1560, 1559, 1567), (1569, 1561, 1560, 1568), (1570, 1562, 1561, 1569), (1571, 1563, 1562, 1570), (1572, 1564, 1563, 1571), (1573, 1565, 1564, 1572), (1574, 1566, 1565, 1573), (1575, 1567, 1212, 1220), (1576, 1568, 1567, 1575), (1577, 1569, 1568, 1576), (1578, 1570, 1569, 1577), (1579, 1571, 1570, 1578), (1580, 1572, 1571, 1579), (1581, 1573, 1572, 1580), (1582, 1574, 1573, 1581), (852, 1583, 1381, 650), (853, 1584, 1583, 852), (854, 1585, 1584, 853), (855, 1586, 1585, 854), (856, 1587, 1586, 855), (857, 1588, 1587, 856), (858, 1589, 1588, 857), (859, 1590, 1589, 858), (1583, 1591, 1389, 1381), (1584, 1592, 1591, 1583), (1585, 1593, 1592, 1584), (1586, 1594, 1593, 1585), (1587, 1595, 1594, 1586), (1588, 1596, 1595, 1587), (1589, 1597, 1596, 1588), (1590, 1598, 1597, 1589), (1591, 1599, 1397, 1389), (1592, 1600, 1599, 1591), (1593, 1601, 1600, 1592), (1594, 1602, 1601, 1593), (1595, 1603, 1602, 1594), (1596, 1604, 1603, 1595), (1597, 1605, 1604, 1596), (1598, 1606, 1605, 1597), (1599, 1607, 1405, 1397), (1600, 1608, 1607, 1599), (1601, 1609, 1608, 1600), (1602, 1610, 1609, 1601), (1603, 1611, 1610, 1602), (1604, 1612, 1611, 1603), (1605, 1613, 1612, 1604), (1606, 1614, 1613, 1605), (1607, 1615, 1413, 1405), (1608, 1616, 1615, 1607), (1609, 1617, 1616, 1608), (1610, 1618, 1617, 1609), (1611, 1619, 1618, 1610), (1612, 1620, 1619, 1611), (1613, 1621, 1620, 1612), (1614, 1622, 1621, 1613), (1615, 1623, 1421, 1413), (1616, 1624, 1623, 1615), (1617, 1625, 1624, 1616), (1618, 1626, 1625, 1617), (1619, 1627, 1626, 1618), (1620, 1628, 1627, 1619), (1621, 1629, 1628, 1620), (1622, 1630, 1629, 1621), (1623, 1631, 1429, 1421), (1624, 1632, 1631, 1623), (1625, 1633, 1632, 1624), (1626, 1634, 1633, 1625), (1627, 1635, 1634, 1626), (1628, 1636, 1635, 1627), (1629, 1637, 1636, 1628), (1630, 1638, 1637, 1629), (1631, 1639, 1437, 1429), (1632, 1640, 1639, 1631), (1633, 1641, 1640, 1632), (1634, 1642, 1641, 1633), (1635, 1643, 1642, 1634), (1636, 1644, 1643, 1635), (1637, 1645, 1644, 1636), (1638, 1646, 1645, 1637), (867, 1647, 1590, 859), (1647, 867, 795, 1526), (1647, 1648, 1598, 1590), (1648, 1647, 1526, 1534), (1648, 1649, 1606, 1598), (1649, 1648, 1534, 1542), (1649, 1650, 1614, 1606), (1650, 1649, 1542, 1550), (1650, 1651, 1622, 1614), (1651, 1650, 1550, 1558), (1651, 1652, 1630, 1622), (1652, 1651, 1558, 1566), (1652, 1653, 1638, 1630), (1653, 1652, 1566, 1574), (1653, 1654, 1646, 1638), (1654, 1653, 1574, 1582), (1453, 1655, 1286, 1084), (1655, 1656, 1287, 1286), (1656, 1657, 1288, 1287), (1657, 1658, 1289, 1288), (1658, 1659, 1290, 1289), (1659, 1660, 1291, 1290), (1660, 1661, 1292, 1291), (1661, 1662, 1293, 1292), (1461, 1663, 1655, 1453), (1663, 1664, 1656, 1655), (1664, 1665, 1657, 1656), (1665, 1666, 1658, 1657), (1666, 1667, 1659, 1658), (1667, 1668, 1660, 1659), (1668, 1669, 1661, 1660), (1669, 1670, 1662, 1661), (1469, 1671, 1663, 1461), (1671, 1672, 1664, 1663), (1672, 1673, 1665, 1664), (1673, 1674, 1666, 1665), (1674, 1675, 1667, 1666), (1675, 1676, 1668, 1667), (1676, 1677, 1669, 1668), (1677, 1678, 1670, 1669), (1477, 1679, 1671, 1469), (1679, 1680, 1672, 1671), (1680, 1681, 1673, 1672), (1681, 1682, 1674, 1673), (1682, 1683, 1675, 1674), (1683, 1684, 1676, 1675), (1684, 1685, 1677, 1676), (1685, 1686, 1678, 1677), (1485, 1687, 1679, 1477), (1687, 1688, 1680, 1679), (1688, 1689, 1681, 1680), (1689, 1690, 1682, 1681), (1690, 1691, 1683, 1682), (1691, 1692, 1684, 1683), (1692, 1693, 1685, 1684), (1693, 1694, 1686, 1685), (1493, 1695, 1687, 1485), (1695, 1696, 1688, 1687), (1696, 1697, 1689, 1688), (1697, 1698, 1690, 1689), (1698, 1699, 1691, 1690), (1699, 1700, 1692, 1691), (1700, 1701, 1693, 1692), (1701, 1702, 1694, 1693), (1501, 1703, 1695, 1493), (1703, 1704, 1696, 1695), (1704, 1705, 1697, 1696), (1705, 1706, 1698, 1697), (1706, 1707, 1699, 1698), (1707, 1708, 1700, 1699), (1708, 1709, 1701, 1700), (1709, 1710, 1702, 1701), (1509, 1711, 1703, 1501), (1711, 1712, 1704, 1703), (1712, 1713, 1705, 1704), (1713, 1714, 1706, 1705), (1714, 1715, 1707, 1706), (1715, 1716, 1708, 1707), (1716, 1717, 1709, 1708), (1717, 1718, 1710, 1709), (1662, 1719, 1301, 1293), (1719, 1575, 1220, 1301), (1670, 1720, 1719, 1662), (1720, 1576, 1575, 1719), (1678, 1721, 1720, 1670), (1721, 1577, 1576, 1720), (1686, 1722, 1721, 1678), (1722, 1578, 1577, 1721), (1694, 1723, 1722, 1686), (1723, 1579, 1578, 1722), (1702, 1724, 1723, 1694), (1724, 1580, 1579, 1723), (1710, 1725, 1724, 1702), (1725, 1581, 1580, 1724), (1718, 1726, 1725, 1710), (1726, 1582, 1581, 1725), (1518, 1727, 1711, 1509), (1639, 1727, 1518, 1437), (1727, 1728, 1712, 1711), (1640, 1728, 1727, 1639), (1728, 1729, 1713, 1712), (1641, 1729, 1728, 1640), (1729, 1730, 1714, 1713), (1642, 1730, 1729, 1641), (1730, 1731, 1715, 1714), (1643, 1731, 1730, 1642), (1731, 1732, 1716, 1715), (1644, 1732, 1731, 1643), (1732, 1733, 1717, 1716), (1645, 1733, 1732, 1644), (1733, 1734, 1718, 1717), (1646, 1734, 1733, 1645), (1734, 1735, 1726, 1718), (1654, 1735, 1734, 1646), (1735, 1654, 1582, 1726)])
me_cube_003.update()

# ---- objects
ob_cube = bpy.data.objects.new('Cube', me_cube)
ob_light = bpy.data.objects.new('Light', light_light)
ob_camera = bpy.data.objects.new('Camera', cam_camera)
ob_volume_mesh = bpy.data.objects.new('volume_mesh', me_cube_001)
ob_volume_mesh_001 = bpy.data.objects.new('volume_mesh.001', me_cube_002)
ob_voxel_cube = bpy.data.objects.new('voxel_cube', me_cube_003)

# ---- transforms, parenting, visibility, modifiers, constraints
ob_cube.location = (0.0, 0.0, 0.0)
ob_cube.lock_rotations_4d = False
ob_cube.empty_display_type = 'ARROWS'
ob_cube.lineart.crease_threshold = 0.0
_m = ob_cube.modifiers.new('GeometryNodes', 'NODES')
_m.node_group = ng_geometry_nodes
ob_light.location = (4.076, 1.005, 5.904)
ob_light.rotation_euler = (0.6503, 0.05522, 1.866)
ob_light.lock_rotations_4d = False
ob_light.empty_display_type = 'ARROWS'
ob_light.color = (0.0, 0.0, 0.0, 0.0)
ob_light.lineart.crease_threshold = 0.0
ob_camera.location = (7.359, -6.926, 4.958)
ob_camera.rotation_euler = (1.109, 0.0, 0.8149)
ob_camera.lock_rotations_4d = False
ob_camera.empty_display_type = 'ARROWS'
ob_camera.color = (0.0, 0.0, 0.0, 0.0)
ob_camera.display_type = 'WIRE'
ob_camera.lineart.crease_threshold = 0.0
ob_volume_mesh.location = (0.0, 0.0, 0.0)
ob_volume_mesh_001.location = (0.0, 0.0, 0.0)
ob_voxel_cube.location = (0.3263, -3.605, 1.131)

# ---- collection membership
col_collection.objects.link(ob_cube)
col_collection.objects.link(ob_light)
col_collection.objects.link(ob_camera)
col_collection.objects.link(ob_volume_mesh)
col_collection.objects.link(ob_volume_mesh_001)
col_collection.objects.link(ob_voxel_cube)

# ---- scene / render settings (as saved in the file)
scene.camera = ob_camera
scene.frame_start = 1; scene.frame_end = 250; scene.frame_set(1)
scene.render.engine = 'BLENDER_EEVEE_NEXT'
scene.render.bake_bias = 0.0
scene.render.bake_samples = 0
scene.cycles.sampling_pattern = 'TABULATED_SOBOL'
scene.eevee.use_volume_custom_range = False
bpy.context.view_layer.update()
